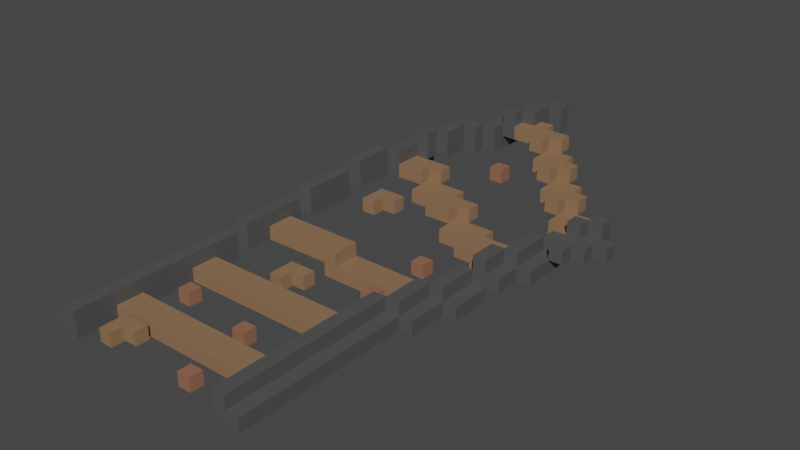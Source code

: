 # Source: CurveRail0000.blend  (saved by Blender 2.91.10; exported with 4.5.12 LTS)
import bpy
from mathutils import Matrix  # noqa: F401  (used for matrix-valued properties, if any)

bpy.ops.wm.read_factory_settings(use_empty=True)
scene = bpy.context.scene
scene.name = 'Scene'

# ---- collections
col_collection = bpy.data.collections.new('Collection'); scene.collection.children.link(col_collection)

# ---- materials (node trees are filled in below, after node groups)
mat_railmetal = bpy.data.materials.new('RailMetal')
mat_railmetal.use_transparent_shadow = False
mat_railwood = bpy.data.materials.new('RailWood')
mat_railwood.alpha_threshold = 0.0
mat_railwood.use_transparent_shadow = False
mat_railwood.line_color = (0.0, 0.0, 0.0, 1.0)
mat_railwooddark = bpy.data.materials.new('RailWoodDark')
mat_railwooddark.use_transparent_shadow = False

# ---- material node trees
mat_railmetal.use_nodes = True; mat_railmetal.node_tree.nodes.clear()
_N = mat_railmetal.node_tree.nodes; _L = mat_railmetal.node_tree.links
n0 = _N.new('ShaderNodeBsdfPrincipled'); n0.name = 'Principled BSDF'; n0.location = (10, 300)
n0.distribution = 'GGX'
n0.subsurface_method = 'BURLEY'
n0.inputs[0].default_value = (0.08353, 0.08353, 0.08353, 1.0)
n0.inputs[3].default_value = 1.45
n0.inputs[27].default_value = (0.0, 0.0, 0.0, 1.0)
n0.inputs[28].default_value = 1.0
n1 = _N.new('ShaderNodeOutputMaterial'); n1.name = 'Material Output'; n1.location = (300, 300)
_L.new(n0.outputs[0], n1.inputs[0])
n1.is_active_output = True
mat_railwood.use_nodes = True; mat_railwood.node_tree.nodes.clear()
_N = mat_railwood.node_tree.nodes; _L = mat_railwood.node_tree.links
n0 = _N.new('ShaderNodeOutputMaterial'); n0.name = 'Material Output'; n0.location = (300, 300)
n1 = _N.new('ShaderNodeBsdfPrincipled'); n1.name = 'Principled BSDF'; n1.location = (10, 300)
n1.distribution = 'GGX'
n1.subsurface_method = 'BURLEY'
n1.inputs[0].default_value = (0.2957, 0.1336, 0.08264, 1.0)
n1.inputs[2].default_value = 0.4
n1.inputs[3].default_value = 1.45
n1.inputs[27].default_value = (0.0, 0.0, 0.0, 1.0)
n1.inputs[28].default_value = 1.0
_L.new(n1.outputs[0], n0.inputs[0])
n0.is_active_output = True
mat_railwooddark.use_nodes = True; mat_railwooddark.node_tree.nodes.clear()
_N = mat_railwooddark.node_tree.nodes; _L = mat_railwooddark.node_tree.links
n0 = _N.new('ShaderNodeBsdfPrincipled'); n0.name = 'Principled BSDF'; n0.location = (10, 300)
n0.distribution = 'GGX'
n0.subsurface_method = 'BURLEY'
n0.inputs[0].default_value = (0.2738, 0.1581, 0.08504, 1.0)
n0.inputs[3].default_value = 1.45
n0.inputs[27].default_value = (0.0, 0.0, 0.0, 1.0)
n0.inputs[28].default_value = 1.0
n1 = _N.new('ShaderNodeOutputMaterial'); n1.name = 'Material Output'; n1.location = (300, 300)
_L.new(n0.outputs[0], n1.inputs[0])
n1.is_active_output = True

# ---- world
world_world = bpy.data.worlds.new('World'); scene.world = world_world
world_world.use_nodes = True; world_world.node_tree.nodes.clear()
_N = world_world.node_tree.nodes; _L = world_world.node_tree.links
n0 = _N.new('ShaderNodeOutputWorld'); n0.name = 'World Output'; n0.location = (300, 300)
n1 = _N.new('ShaderNodeBackground'); n1.name = 'Background'; n1.location = (10, 300)
n1.inputs[0].default_value = (0.05088, 0.05088, 0.05088, 1.0)
_L.new(n1.outputs[0], n0.inputs[0])
n0.is_active_output = True
world_world.color = (0.05088, 0.05088, 0.05088)
world_world.use_sun_shadow = False
world_world.sun_shadow_jitter_overblur = 0.0

# ---- meshes
me_cube_006 = bpy.data.meshes.new('Cube.006')
me_cube_006.from_pydata([(0.6, 0.0, -0.1), (0.6, 0.0, 0.1), (0.6, 0.7, -0.1), (0.6, 0.7, 0.1), (0.7, 0.0, -0.1), (0.7, 0.0, 0.1), (0.7, 0.7, -0.1), (0.7, 0.7, 0.1), (0.6, 0.0, 0.0), (0.6, 0.7, 0.0), (0.7, 0.7, 0.0), (0.7, 0.0, 0.0), (0.8, 0.0, -0.1), (0.8, 0.7, -0.1), (0.8, 0.7, 0.0), (0.8, 0.0, 0.0), (-0.6, 0.0, -0.1), (-0.6, 0.0, 0.1), (-0.6, 0.7, -0.1), (-0.6, 0.7, 0.1), (-0.7, 0.0, -0.1), (-0.7, 0.0, 0.1), (-0.7, 0.7, -0.1), (-0.7, 0.7, 0.1), (-0.6, 0.0, 0.0), (-0.6, 0.7, 0.0), (-0.7, 0.7, 0.0), (-0.7, 0.0, 0.0), (-0.8, 0.0, -0.1), (-0.8, 0.7, -0.1), (-0.8, 0.7, 0.0), (-0.8, 0.0, 0.0)], [], [(8, 1, 3, 9), (9, 3, 7, 10), (10, 7, 5, 11), (11, 5, 1, 8), (2, 6, 4, 0), (7, 3, 1, 5), (4, 11, 8, 0), (6, 10, 14, 13), (2, 9, 10, 6), (0, 8, 9, 2), (13, 14, 15, 12), (10, 11, 15, 14), (11, 4, 12, 15), (4, 6, 13, 12), (24, 25, 19, 17), (25, 26, 23, 19), (26, 27, 21, 23), (27, 24, 17, 21), (18, 16, 20, 22), (23, 21, 17, 19), (20, 16, 24, 27), (22, 29, 30, 26), (18, 22, 26, 25), (16, 18, 25, 24), (29, 28, 31, 30), (26, 30, 31, 27), (27, 31, 28, 20), (20, 28, 29, 22)])
_uv = me_cube_006.uv_layers.new(name='UVMap')
_uv.uv.foreach_set('vector', [0.5, 0.0, 0.625, 0.0, 0.625, 0.25, 0.5, 0.25, 0.5, 0.25, 0.625, 0.25, 0.625, 0.5, 0.5, 0.5, 0.5, 0.5, 0.625, 0.5, 0.625, 0.75, 0.5, 0.75, 0.5, 0.75, 0.625, 0.75, 0.625, 1.0, 0.5, 1.0, 0.125, 0.5, 0.375, 0.5, 0.375, 0.75, 0.125, 0.75, 0.625, 0.5, 0.875, 0.5, 0.875, 0.75, 0.625, 0.75, 0.375, 0.75, 0.5, 0.75, 0.5, 1.0, 0.375, 1.0, 0.375, 0.5, 0.5, 0.5, 0.5, 0.5, 0.375, 0.5, 0.375, 0.25, 0.5, 0.25, 0.5, 0.5, 0.375, 0.5, 0.375, 0.0, 0.5, 0.0, 0.5, 0.25, 0.375, 0.25, 0.375, 0.5, 0.5, 0.5, 0.5, 0.75, 0.375, 0.75, 0.5, 0.5, 0.5, 0.75, 0.5, 0.75, 0.5, 0.5, 0.5, 0.75, 0.375, 0.75, 0.375, 0.75, 0.5, 0.75, 0.375, 0.75, 0.375, 0.5, 0.375, 0.5, 0.375, 0.75, 0.5, 0.0, 0.5, 0.25, 0.625, 0.25, 0.625, 0.0, 0.5, 0.25, 0.5, 0.5, 0.625, 0.5, 0.625, 0.25, 0.5, 0.5, 0.5, 0.75, 0.625, 0.75, 0.625, 0.5, 0.5, 0.75, 0.5, 1.0, 0.625, 1.0, 0.625, 0.75, 0.125, 0.5, 0.125, 0.75, 0.375, 0.75, 0.375, 0.5, 0.625, 0.5, 0.625, 0.75, 0.875, 0.75, 0.875, 0.5, 0.375, 0.75, 0.375, 1.0, 0.5, 1.0, 0.5, 0.75, 0.375, 0.5, 0.375, 0.5, 0.5, 0.5, 0.5, 0.5, 0.375, 0.25, 0.375, 0.5, 0.5, 0.5, 0.5, 0.25, 0.375, 0.0, 0.375, 0.25, 0.5, 0.25, 0.5, 0.0, 0.375, 0.5, 0.375, 0.75, 0.5, 0.75, 0.5, 0.5, 0.5, 0.5, 0.5, 0.5, 0.5, 0.75, 0.5, 0.75, 0.5, 0.75, 0.5, 0.75, 0.375, 0.75, 0.375, 0.75, 0.375, 0.75, 0.375, 0.75, 0.375, 0.5, 0.375, 0.5])
me_cube_006.materials.append(mat_railmetal)
me_cube_006.use_remesh_fix_poles = True
me_cube_006.use_remesh_preserve_attributes = False
me_cube_006.use_mirror_vertex_groups = False
me_cube_006.update()
me_cube_007 = bpy.data.meshes.new('Cube.007')
me_cube_007.from_pydata([(-0.6, 0.3, -0.1), (-0.6, 0.3, 2.235e-08), (-0.6, 0.5, -0.1), (-0.6, 0.5, 2.235e-08), (0.6, 0.3, -0.1), (0.6, 0.3, 2.235e-08), (0.6, 0.5, -0.1), (0.6, 0.5, 2.235e-08), (-0.275, 0.275, -0.1), (-0.275, 0.275, 2.235e-08), (-0.275, 0.175, -0.1), (-0.275, 0.175, 2.235e-08), (-0.475, 0.275, -0.1), (-0.475, 0.275, 2.235e-08), (-0.475, 0.175, -0.1), (-0.475, 0.175, 2.235e-08), (-0.375, 0.175, -0.1), (-0.375, 0.175, 2.235e-08), (-0.375, 0.275, -0.1), (-0.375, 0.275, 2.235e-08), (-0.475, 0.075, -0.1), (-0.475, 0.075, 2.235e-08), (-0.375, 0.075, -0.1), (-0.375, 0.075, 2.235e-08), (0.325, 0.175, -0.1), (0.325, 0.175, 2.235e-08), (0.325, 0.075, -0.1), (0.325, 0.075, 2.235e-08), (0.225, 0.075, -0.1), (0.225, 0.075, 2.235e-08), (0.225, 0.175, -0.1), (0.225, 0.175, 2.235e-08), (-0.6, 0.9, -0.1), (-0.6, 0.9, 2.235e-08), (-0.6, 1.1, -0.1), (-0.6, 1.1, 2.235e-08), (0.6, 0.9, -0.1), (0.6, 0.9, 2.235e-08), (0.6, 1.1, -0.1), (0.6, 1.1, 2.235e-08), (0.1, 1.5, -0.1), (0.1, 1.5, 2.235e-08), (0.1, 1.7, -0.1), (0.1, 1.7, 2.235e-08), (0.7, 1.5, -0.1), (0.7, 1.5, 2.235e-08), (0.7, 1.7, -0.1), (0.7, 1.7, 2.235e-08), (0.1, 1.6, -0.1), (0.1, 1.6, 2.235e-08), (0.7, 1.6, -0.1), (0.7, 1.6, 2.235e-08), (0.8, 1.7, -0.1), (0.8, 1.7, 2.235e-08), (0.8, 1.6, -0.1), (0.8, 1.6, 2.235e-08), (0.0, 1.5, -0.1), (0.0, 1.5, 2.235e-08), (0.0, 1.7, -0.1), (0.0, 1.7, 2.235e-08), (0.0, 1.6, -0.1), (0.0, 1.6, 2.235e-08), (0.1, 1.5, 2.235e-08), (0.1, 1.7, 2.235e-08), (0.1, 1.6, 2.235e-08), (0.0, 1.5, 2.235e-08), (0.0, 1.7, 2.235e-08), (0.0, 1.6, 2.235e-08), (0.1, 1.5, 0.1), (0.1, 1.7, 0.1), (0.1, 1.6, 0.1), (0.0, 1.5, 0.1), (0.0, 1.7, 0.1), (0.0, 1.6, 0.1), (-0.5, 1.5, 2.235e-08), (-0.5, 1.7, 2.235e-08), (-0.5, 1.6, 2.235e-08), (-0.5, 1.5, 0.1), (-0.5, 1.7, 0.1), (-0.5, 1.6, 0.1), (0.1007, 2.699, 0.2), (0.1007, 2.699, 0.3), (0.1007, 2.599, 0.2), (0.1007, 2.599, 0.3), (-0.1993, 2.699, 0.2), (-0.1993, 2.699, 0.3), (-0.1993, 2.599, 0.2), (-0.1993, 2.599, 0.3), (0.0006689, 2.599, 0.2), (0.0006689, 2.599, 0.3), (0.0006689, 2.699, 0.2), (0.0006689, 2.699, 0.3), (-0.1993, 2.499, 0.2), (-0.1993, 2.499, 0.3), (0.0006689, 2.499, 0.2), (0.0006689, 2.499, 0.3), (0.3007, 2.599, 0.1), (0.3007, 2.599, 0.2), (0.3007, 2.499, 0.1), (0.3007, 2.499, 0.2), (0.0006689, 2.599, 0.1), (0.0006689, 2.599, 0.2), (0.0006689, 2.499, 0.1), (0.0006689, 2.499, 0.2), (0.2007, 2.499, 0.1), (0.2007, 2.499, 0.2), (0.2007, 2.599, 0.1), (0.2007, 2.599, 0.2), (0.0006689, 2.399, 0.1), (0.0006689, 2.399, 0.2), (0.2007, 2.399, 0.1), (0.2007, 2.399, 0.2), (0.5007, 2.499, 0.1), (0.5007, 2.499, 0.2), (0.5007, 2.399, 0.1), (0.5007, 2.399, 0.2), (0.2007, 2.499, 0.1), (0.2007, 2.499, 0.2), (0.2007, 2.399, 0.1), (0.2007, 2.399, 0.2), (0.4007, 2.399, 0.1), (0.4007, 2.399, 0.2), (0.4007, 2.499, 0.1), (0.4007, 2.499, 0.2), (0.2007, 2.299, 0.1), (0.2007, 2.299, 0.2), (0.4007, 2.299, 0.1), (0.4007, 2.299, 0.2), (0.7007, 2.399, -1.49e-08), (0.7007, 2.399, 0.1), (0.7007, 2.299, -1.49e-08), (0.7007, 2.299, 0.1), (0.4007, 2.399, -1.49e-08), (0.4007, 2.399, 0.1), (0.4007, 2.299, -1.49e-08), (0.4007, 2.299, 0.1), (0.6007, 2.299, -1.49e-08), (0.6007, 2.299, 0.1), (0.6007, 2.399, -1.49e-08), (0.6007, 2.399, 0.1), (0.4007, 2.199, -1.49e-08), (0.4007, 2.199, 0.1), (0.6007, 2.199, -1.49e-08), (0.6007, 2.199, 0.1), (0.9007, 2.299, -1.49e-08), (0.9007, 2.299, 0.1), (0.9007, 2.199, -1.49e-08), (0.9007, 2.199, 0.1), (0.6007, 2.299, -1.49e-08), (0.6007, 2.299, 0.1), (0.6007, 2.199, -1.49e-08), (0.6007, 2.199, 0.1), (0.8007, 2.199, -1.49e-08), (0.8007, 2.199, 0.1), (0.8007, 2.299, -1.49e-08), (0.8007, 2.299, 0.1), (0.6007, 2.099, -1.49e-08), (0.6007, 2.099, 0.1), (0.8007, 2.099, -1.49e-08), (0.8007, 2.099, 0.1), (1.001, 2.199, -1.49e-08), (1.001, 2.199, 0.1), (1.001, 2.099, -1.49e-08), (1.001, 2.099, 0.1), (0.8007, 2.199, -1.49e-08), (0.8007, 2.199, 0.1), (0.8007, 2.099, -1.49e-08), (0.8007, 2.099, 0.1), (0.9007, 2.099, -1.49e-08), (0.9007, 2.099, 0.1), (0.9007, 2.199, -1.49e-08), (0.9007, 2.199, 0.1), (0.8007, 1.999, -1.49e-08), (0.8007, 1.999, 0.1), (0.9007, 1.999, -1.49e-08), (0.9007, 1.999, 0.1), (1.301, 2.699, 0.1), (1.301, 2.699, 0.2), (1.301, 2.599, 0.1), (1.301, 2.599, 0.2), (1.101, 2.699, 0.1), (1.101, 2.699, 0.2), (1.101, 2.599, 0.1), (1.101, 2.599, 0.2), (1.201, 2.599, 0.1), (1.201, 2.599, 0.2), (1.201, 2.699, 0.1), (1.201, 2.699, 0.2), (1.101, 2.499, 0.1), (1.101, 2.499, 0.2), (1.201, 2.499, 0.1), (1.201, 2.499, 0.2), (1.201, 2.799, 0.1), (1.201, 2.799, 0.2), (1.201, 2.699, 0.1), (1.201, 2.699, 0.2), (1.001, 2.799, 0.1), (1.001, 2.799, 0.2), (1.001, 2.699, 0.1), (1.001, 2.699, 0.2), (1.101, 2.699, 0.1), (1.101, 2.699, 0.2), (1.101, 2.799, 0.1), (1.101, 2.799, 0.2), (1.001, 2.599, 0.1), (1.001, 2.599, 0.2), (1.101, 2.599, 0.1), (1.101, 2.599, 0.2), (1.101, 2.899, 0.2), (1.101, 2.899, 0.3), (1.101, 2.799, 0.2), (1.101, 2.799, 0.3), (0.9007, 2.899, 0.2), (0.9007, 2.899, 0.3), (0.9007, 2.799, 0.2), (0.9007, 2.799, 0.3), (1.001, 2.799, 0.2), (1.001, 2.799, 0.3), (1.001, 2.899, 0.2), (1.001, 2.899, 0.3), (0.9007, 2.699, 0.2), (0.9007, 2.699, 0.3), (1.001, 2.699, 0.2), (1.001, 2.699, 0.3), (1.001, 2.999, 0.2), (1.001, 2.999, 0.3), (1.001, 2.899, 0.2), (1.001, 2.899, 0.3), (0.8007, 2.999, 0.2), (0.8007, 2.999, 0.3), (0.8007, 2.899, 0.2), (0.8007, 2.899, 0.3), (0.9007, 2.899, 0.2), (0.9007, 2.899, 0.3), (0.9007, 2.999, 0.2), (0.9007, 2.999, 0.3), (0.8007, 2.799, 0.2), (0.8007, 2.799, 0.3), (0.9007, 2.799, 0.2), (0.9007, 2.799, 0.3), (0.9007, 3.099, 0.3), (0.9007, 3.099, 0.4), (0.9007, 2.999, 0.3), (0.9007, 2.999, 0.4), (0.7007, 3.099, 0.3), (0.7007, 3.099, 0.4), (0.7007, 2.999, 0.3), (0.7007, 2.999, 0.4), (0.8007, 2.999, 0.3), (0.8007, 2.999, 0.4), (0.8007, 3.099, 0.3), (0.8007, 3.099, 0.4), (0.7007, 2.899, 0.3), (0.7007, 2.899, 0.4), (0.8007, 2.899, 0.3), (0.8007, 2.899, 0.4), (0.8, 3.199, 0.3), (0.8, 3.199, 0.4), (0.8, 3.099, 0.3), (0.8, 3.099, 0.4), (0.6, 3.199, 0.3), (0.6, 3.199, 0.4), (0.6, 3.099, 0.3), (0.6, 3.099, 0.4), (0.7, 3.099, 0.3), (0.7, 3.099, 0.4), (0.7, 3.199, 0.3), (0.7, 3.199, 0.4), (0.6, 2.999, 0.3), (0.6, 2.999, 0.4), (0.7, 2.999, 0.3), (0.7, 2.999, 0.4), (0.7, 3.299, 0.4), (0.7, 3.299, 0.5), (0.7, 3.199, 0.4), (0.7, 3.199, 0.5), (0.5, 3.299, 0.4), (0.5, 3.299, 0.5), (0.5, 3.199, 0.4), (0.5, 3.199, 0.5), (0.6, 3.199, 0.4), (0.6, 3.199, 0.5), (0.6, 3.299, 0.4), (0.6, 3.299, 0.5), (0.5, 3.099, 0.4), (0.5, 3.099, 0.5), (0.6, 3.099, 0.4), (0.6, 3.099, 0.5), (0.2998, 3.2, 0.4), (0.2998, 3.2, 0.5), (0.2998, 3.3, 0.4), (0.2998, 3.3, 0.5), (0.4998, 3.2, 0.4), (0.4998, 3.2, 0.5), (0.4998, 3.3, 0.4), (0.4998, 3.3, 0.5), (0.3998, 3.3, 0.4), (0.3998, 3.3, 0.5), (0.3998, 3.2, 0.4), (0.3998, 3.2, 0.5), (0.4998, 3.4, 0.4), (0.4998, 3.4, 0.5), (0.3998, 3.4, 0.4), (0.3998, 3.4, 0.5), (-0.375, 0.775, -0.1), (-0.375, 0.775, 2.235e-08), (-0.375, 0.675, -0.1), (-0.375, 0.675, 2.235e-08), (-0.475, 0.675, -0.1), (-0.475, 0.675, 2.235e-08), (-0.475, 0.775, -0.1), (-0.475, 0.775, 2.235e-08), (0.225, 0.675, -0.1), (0.225, 0.675, 2.235e-08), (0.225, 0.575, -0.1), (0.225, 0.575, 2.235e-08), (0.125, 0.575, -0.1), (0.125, 0.575, 2.235e-08), (0.125, 0.675, -0.1), (0.125, 0.675, 2.235e-08), (0.525, 1.475, -0.1), (0.525, 1.475, 2.235e-08), (0.525, 1.375, -0.1), (0.525, 1.375, 2.235e-08), (0.425, 1.375, -0.1), (0.425, 1.375, 2.235e-08), (0.425, 1.475, -0.1), (0.425, 1.475, 2.235e-08), (0.425, 2.975, 0.2), (0.425, 2.975, 0.3), (0.425, 2.875, 0.2), (0.425, 2.875, 0.3), (0.325, 2.875, 0.2), (0.325, 2.875, 0.3), (0.325, 2.975, 0.2), (0.325, 2.975, 0.3), (0.02915, 1.375, -0.1), (0.02915, 1.375, 2.235e-08), (0.02915, 1.275, -0.1), (0.02915, 1.275, 2.235e-08), (-0.1708, 1.375, -0.1), (-0.1708, 1.375, 2.235e-08), (-0.1708, 1.275, -0.1), (-0.1708, 1.275, 2.235e-08), (-0.07085, 1.275, -0.1), (-0.07085, 1.275, 2.235e-08), (-0.07085, 1.375, -0.1), (-0.07085, 1.375, 2.235e-08), (-0.1708, 1.175, -0.1), (-0.1708, 1.175, 2.235e-08), (-0.07085, 1.175, -0.1), (-0.07085, 1.175, 2.235e-08), (0.02915, 2.275, 0.1), (0.02915, 2.275, 0.2), (0.02915, 2.175, 0.1), (0.02915, 2.175, 0.2), (-0.1708, 2.275, 0.1), (-0.1708, 2.275, 0.2), (-0.1708, 2.175, 0.1), (-0.1708, 2.175, 0.2), (-0.07085, 2.175, 0.1), (-0.07085, 2.175, 0.2), (-0.07085, 2.275, 0.1), (-0.07085, 2.275, 0.2), (-0.1708, 2.075, 0.1), (-0.1708, 2.075, 0.2), (-0.07085, 2.075, 0.1), (-0.07085, 2.075, 0.2), (0.525, 1.975, -0.1), (0.525, 1.975, 2.235e-08), (0.525, 1.875, -0.1), (0.525, 1.875, 2.235e-08), (0.425, 1.875, -0.1), (0.425, 1.875, 2.235e-08), (0.425, 1.975, -0.1), (0.425, 1.975, 2.235e-08)], [], [(0, 1, 3, 2), (2, 3, 7, 6), (6, 7, 5, 4), (4, 5, 1, 0), (2, 6, 4, 0), (7, 3, 1, 5), (8, 9, 11, 10), (17, 15, 21, 23), (14, 15, 13, 12), (18, 19, 9, 8), (16, 14, 12, 18), (17, 11, 9, 19), (15, 17, 19, 13), (10, 16, 18, 8), (12, 13, 19, 18), (10, 11, 17, 16), (22, 23, 21, 20), (14, 16, 22, 20), (16, 17, 23, 22), (15, 14, 20, 21), (24, 25, 27, 26), (30, 31, 25, 24), (29, 27, 25, 31), (26, 28, 30, 24), (26, 27, 29, 28), (31, 30, 28, 29), (32, 33, 35, 34), (34, 35, 39, 38), (38, 39, 37, 36), (36, 37, 33, 32), (34, 38, 36, 32), (39, 35, 33, 37), (43, 42, 58, 59), (42, 43, 47, 46), (50, 51, 45, 44), (44, 45, 41, 40), (48, 50, 44, 40), (51, 49, 41, 45), (47, 43, 49, 51), (42, 46, 50, 48), (50, 46, 52, 54), (48, 40, 56, 60), (52, 53, 55, 54), (51, 50, 54, 55), (46, 47, 53, 52), (47, 51, 55, 53), (60, 61, 59, 58), (56, 57, 61, 60), (42, 48, 60, 58), (40, 41, 57, 56), (57, 41, 62, 65), (61, 57, 65, 67), (66, 67, 76, 75), (63, 66, 72, 69), (59, 61, 67, 66), (43, 59, 66, 63), (49, 43, 63, 64), (41, 49, 64, 62), (68, 70, 73, 71), (70, 69, 72, 73), (64, 63, 69, 70), (65, 62, 68, 71), (71, 73, 79, 77), (62, 64, 70, 68), (75, 76, 79, 78), (76, 74, 77, 79), (67, 65, 74, 76), (73, 72, 78, 79), (65, 71, 77, 74), (72, 66, 75, 78), (80, 81, 83, 82), (89, 87, 93, 95), (86, 87, 85, 84), (90, 91, 81, 80), (88, 86, 84, 90), (89, 83, 81, 91), (87, 89, 91, 85), (82, 88, 90, 80), (84, 85, 91, 90), (82, 83, 89, 88), (94, 95, 93, 92), (86, 88, 94, 92), (88, 89, 95, 94), (87, 86, 92, 93), (96, 97, 99, 98), (105, 103, 109, 111), (102, 103, 101, 100), (106, 107, 97, 96), (104, 102, 100, 106), (105, 99, 97, 107), (103, 105, 107, 101), (98, 104, 106, 96), (100, 101, 107, 106), (98, 99, 105, 104), (110, 111, 109, 108), (102, 104, 110, 108), (104, 105, 111, 110), (103, 102, 108, 109), (112, 113, 115, 114), (121, 119, 125, 127), (118, 119, 117, 116), (122, 123, 113, 112), (120, 118, 116, 122), (121, 115, 113, 123), (119, 121, 123, 117), (114, 120, 122, 112), (116, 117, 123, 122), (114, 115, 121, 120), (126, 127, 125, 124), (118, 120, 126, 124), (120, 121, 127, 126), (119, 118, 124, 125), (128, 129, 131, 130), (137, 135, 141, 143), (134, 135, 133, 132), (138, 139, 129, 128), (136, 134, 132, 138), (137, 131, 129, 139), (135, 137, 139, 133), (130, 136, 138, 128), (132, 133, 139, 138), (130, 131, 137, 136), (142, 143, 141, 140), (134, 136, 142, 140), (136, 137, 143, 142), (135, 134, 140, 141), (144, 145, 147, 146), (153, 151, 157, 159), (150, 151, 149, 148), (154, 155, 145, 144), (152, 150, 148, 154), (153, 147, 145, 155), (151, 153, 155, 149), (146, 152, 154, 144), (148, 149, 155, 154), (146, 147, 153, 152), (158, 159, 157, 156), (150, 152, 158, 156), (152, 153, 159, 158), (151, 150, 156, 157), (160, 161, 163, 162), (169, 167, 173, 175), (166, 167, 165, 164), (170, 171, 161, 160), (168, 166, 164, 170), (169, 163, 161, 171), (167, 169, 171, 165), (162, 168, 170, 160), (164, 165, 171, 170), (162, 163, 169, 168), (174, 175, 173, 172), (166, 168, 174, 172), (168, 169, 175, 174), (167, 166, 172, 173), (176, 177, 179, 178), (185, 183, 189, 191), (182, 183, 181, 180), (186, 187, 177, 176), (184, 182, 180, 186), (185, 179, 177, 187), (183, 185, 187, 181), (178, 184, 186, 176), (180, 181, 187, 186), (178, 179, 185, 184), (190, 191, 189, 188), (182, 184, 190, 188), (184, 185, 191, 190), (183, 182, 188, 189), (192, 193, 195, 194), (201, 199, 205, 207), (198, 199, 197, 196), (202, 203, 193, 192), (200, 198, 196, 202), (201, 195, 193, 203), (199, 201, 203, 197), (194, 200, 202, 192), (196, 197, 203, 202), (194, 195, 201, 200), (206, 207, 205, 204), (198, 200, 206, 204), (200, 201, 207, 206), (199, 198, 204, 205), (208, 209, 211, 210), (217, 215, 221, 223), (214, 215, 213, 212), (218, 219, 209, 208), (216, 214, 212, 218), (217, 211, 209, 219), (215, 217, 219, 213), (210, 216, 218, 208), (212, 213, 219, 218), (210, 211, 217, 216), (222, 223, 221, 220), (214, 216, 222, 220), (216, 217, 223, 222), (215, 214, 220, 221), (224, 225, 227, 226), (233, 231, 237, 239), (230, 231, 229, 228), (234, 235, 225, 224), (232, 230, 228, 234), (233, 227, 225, 235), (231, 233, 235, 229), (226, 232, 234, 224), (228, 229, 235, 234), (226, 227, 233, 232), (238, 239, 237, 236), (230, 232, 238, 236), (232, 233, 239, 238), (231, 230, 236, 237), (240, 241, 243, 242), (249, 247, 253, 255), (246, 247, 245, 244), (250, 251, 241, 240), (248, 246, 244, 250), (249, 243, 241, 251), (247, 249, 251, 245), (242, 248, 250, 240), (244, 245, 251, 250), (242, 243, 249, 248), (254, 255, 253, 252), (246, 248, 254, 252), (248, 249, 255, 254), (247, 246, 252, 253), (256, 257, 259, 258), (265, 263, 269, 271), (262, 263, 261, 260), (266, 267, 257, 256), (264, 262, 260, 266), (265, 259, 257, 267), (263, 265, 267, 261), (258, 264, 266, 256), (260, 261, 267, 266), (258, 259, 265, 264), (270, 271, 269, 268), (262, 264, 270, 268), (264, 265, 271, 270), (263, 262, 268, 269), (272, 273, 275, 274), (281, 279, 285, 287), (278, 279, 277, 276), (282, 283, 273, 272), (280, 278, 276, 282), (281, 275, 273, 283), (279, 281, 283, 277), (274, 280, 282, 272), (276, 277, 283, 282), (274, 275, 281, 280), (286, 287, 285, 284), (278, 280, 286, 284), (280, 281, 287, 286), (279, 278, 284, 285), (288, 289, 291, 290), (297, 295, 301, 303), (294, 295, 293, 292), (298, 299, 289, 288), (296, 294, 292, 298), (297, 291, 289, 299), (295, 297, 299, 293), (290, 296, 298, 288), (292, 293, 299, 298), (290, 291, 297, 296), (302, 303, 301, 300), (294, 296, 302, 300), (296, 297, 303, 302), (295, 294, 300, 301), (304, 305, 307, 306), (310, 311, 305, 304), (309, 307, 305, 311), (306, 308, 310, 304), (306, 307, 309, 308), (311, 310, 308, 309), (312, 313, 315, 314), (318, 319, 313, 312), (317, 315, 313, 319), (314, 316, 318, 312), (314, 315, 317, 316), (319, 318, 316, 317), (320, 321, 323, 322), (326, 327, 321, 320), (325, 323, 321, 327), (322, 324, 326, 320), (322, 323, 325, 324), (327, 326, 324, 325), (328, 329, 331, 330), (334, 335, 329, 328), (333, 331, 329, 335), (330, 332, 334, 328), (330, 331, 333, 332), (335, 334, 332, 333), (336, 337, 339, 338), (345, 343, 349, 351), (342, 343, 341, 340), (346, 347, 337, 336), (344, 342, 340, 346), (345, 339, 337, 347), (343, 345, 347, 341), (338, 344, 346, 336), (340, 341, 347, 346), (338, 339, 345, 344), (350, 351, 349, 348), (342, 344, 350, 348), (344, 345, 351, 350), (343, 342, 348, 349), (352, 353, 355, 354), (361, 359, 365, 367), (358, 359, 357, 356), (362, 363, 353, 352), (360, 358, 356, 362), (361, 355, 353, 363), (359, 361, 363, 357), (354, 360, 362, 352), (356, 357, 363, 362), (354, 355, 361, 360), (366, 367, 365, 364), (358, 360, 366, 364), (360, 361, 367, 366), (359, 358, 364, 365), (368, 369, 371, 370), (374, 375, 369, 368), (373, 371, 369, 375), (370, 372, 374, 368), (370, 371, 373, 372), (375, 374, 372, 373)])
me_cube_007.polygons.foreach_set('material_index', [1, 1, 1, 1, 1, 1, 1, 1, 1, 1, 1, 1, 1, 1, 1, 1, 1, 1, 1, 1, 0, 0, 0, 0, 0, 0, 1, 1, 1, 1, 1, 1, 1, 1, 1, 1, 1, 1, 1, 1, 1, 1, 1, 1, 1, 1, 1, 1, 1, 1, 1, 1, 1, 1, 1, 1, 1, 1, 1, 1, 1, 1, 1, 1, 1, 1, 1, 1, 1, 1, 1, 1, 1, 1, 1, 1, 1, 1, 1, 1, 1, 1, 1, 1, 1, 1, 1, 1, 1, 1, 1, 1, 1, 1, 1, 1, 1, 1, 1, 1, 1, 1, 1, 1, 1, 1, 1, 1, 1, 1, 1, 1, 1, 1, 1, 1, 1, 1, 1, 1, 1, 1, 1, 1, 1, 1, 1, 1, 1, 1, 1, 1, 1, 1, 1, 1, 1, 1, 1, 1, 1, 1, 1, 1, 1, 1, 1, 1, 1, 1, 1, 1, 1, 1, 1, 1, 1, 1, 1, 1, 1, 1, 1, 1, 1, 1, 1, 1, 1, 1, 1, 1, 1, 1, 1, 1, 1, 1, 1, 1, 1, 1, 1, 1, 1, 1, 1, 1, 1, 1, 1, 1, 1, 1, 1, 1, 1, 1, 1, 1, 1, 1, 1, 1, 1, 1, 1, 1, 1, 1, 1, 1, 1, 1, 1, 1, 1, 1, 1, 1, 1, 1, 1, 1, 1, 1, 1, 1, 1, 1, 1, 1, 1, 1, 1, 1, 1, 1, 1, 1, 1, 1, 1, 1, 1, 1, 1, 1, 1, 1, 1, 1, 1, 1, 1, 1, 1, 1, 1, 1, 1, 1, 1, 1, 1, 1, 0, 0, 0, 0, 0, 0, 0, 0, 0, 0, 0, 0, 0, 0, 0, 0, 0, 0, 0, 0, 0, 0, 0, 0, 1, 1, 1, 1, 1, 1, 1, 1, 1, 1, 1, 1, 1, 1, 1, 1, 1, 1, 1, 1, 1, 1, 1, 1, 1, 1, 1, 1, 0, 0, 0, 0, 0, 0])
_uv = me_cube_007.uv_layers.new(name='UVMap')
_uv.uv.foreach_set('vector', [0.375, 0.0, 0.625, 0.0, 0.625, 0.25, 0.375, 0.25, 0.375, 0.25, 0.625, 0.25, 0.625, 0.5, 0.375, 0.5, 0.375, 0.5, 0.625, 0.5, 0.625, 0.75, 0.375, 0.75, 0.375, 0.75, 0.625, 0.75, 0.625, 1.0, 0.375, 1.0, 0.125, 0.5, 0.375, 0.5, 0.375, 0.75, 0.125, 0.75, 0.625, 0.5, 0.875, 0.5, 0.875, 0.75, 0.625, 0.75, 0.375, 0.0, 0.625, 0.0, 0.625, 0.25, 0.375, 0.25, 0.75, 0.5, 0.625, 0.5, 0.625, 0.5, 0.75, 0.5, 0.375, 0.5, 0.625, 0.5, 0.625, 0.75, 0.375, 0.75, 0.375, 0.875, 0.625, 0.875, 0.625, 1.0, 0.375, 1.0, 0.25, 0.5, 0.375, 0.5, 0.375, 0.75, 0.25, 0.75, 0.75, 0.5, 0.875, 0.5, 0.875, 0.75, 0.75, 0.75, 0.625, 0.5, 0.75, 0.5, 0.75, 0.75, 0.625, 0.75, 0.125, 0.5, 0.25, 0.5, 0.25, 0.75, 0.125, 0.75, 0.375, 0.75, 0.625, 0.75, 0.625, 0.875, 0.375, 0.875, 0.375, 0.25, 0.625, 0.25, 0.625, 0.375, 0.375, 0.375, 0.375, 0.375, 0.625, 0.375, 0.625, 0.5, 0.375, 0.5, 0.375, 0.5, 0.25, 0.5, 0.25, 0.5, 0.375, 0.5, 0.375, 0.375, 0.625, 0.375, 0.625, 0.375, 0.375, 0.375, 0.625, 0.5, 0.375, 0.5, 0.375, 0.5, 0.625, 0.5, 0.375, 0.0, 0.625, 0.0, 0.625, 0.25, 0.375, 0.25, 0.375, 0.875, 0.625, 0.875, 0.625, 1.0, 0.375, 1.0, 0.75, 0.5, 0.875, 0.5, 0.875, 0.75, 0.75, 0.75, 0.125, 0.5, 0.25, 0.5, 0.25, 0.75, 0.125, 0.75, 0.375, 0.25, 0.625, 0.25, 0.625, 0.375, 0.375, 0.375, 0.625, 0.875, 0.375, 0.875, 0.25, 0.5, 0.625, 0.375, 0.375, 0.0, 0.625, 0.0, 0.625, 0.25, 0.375, 0.25, 0.375, 0.25, 0.625, 0.25, 0.625, 0.5, 0.375, 0.5, 0.375, 0.5, 0.625, 0.5, 0.625, 0.75, 0.375, 0.75, 0.375, 0.75, 0.625, 0.75, 0.625, 1.0, 0.375, 1.0, 0.125, 0.5, 0.375, 0.5, 0.375, 0.75, 0.125, 0.75, 0.625, 0.5, 0.875, 0.5, 0.875, 0.75, 0.625, 0.75, 0.625, 0.25, 0.375, 0.25, 0.375, 0.25, 0.625, 0.25, 0.375, 0.25, 0.625, 0.25, 0.625, 0.5, 0.375, 0.5, 0.375, 0.625, 0.625, 0.625, 0.625, 0.75, 0.375, 0.75, 0.375, 0.75, 0.625, 0.75, 0.625, 1.0, 0.375, 1.0, 0.125, 0.625, 0.375, 0.625, 0.375, 0.75, 0.125, 0.75, 0.625, 0.625, 0.875, 0.625, 0.875, 0.75, 0.625, 0.75, 0.625, 0.5, 0.875, 0.5, 0.875, 0.625, 0.625, 0.625, 0.125, 0.5, 0.375, 0.5, 0.375, 0.625, 0.125, 0.625, 0.375, 0.625, 0.375, 0.5, 0.375, 0.5, 0.375, 0.625, 0.125, 0.625, 0.125, 0.75, 0.125, 0.75, 0.125, 0.625, 0.375, 0.5, 0.625, 0.5, 0.625, 0.625, 0.375, 0.625, 0.625, 0.625, 0.375, 0.625, 0.375, 0.625, 0.625, 0.625, 0.375, 0.5, 0.625, 0.5, 0.625, 0.5, 0.375, 0.5, 0.625, 0.5, 0.625, 0.625, 0.625, 0.625, 0.625, 0.5, 0.375, 0.125, 0.625, 0.125, 0.625, 0.25, 0.375, 0.25, 0.375, 0.0, 0.625, 0.0, 0.625, 0.125, 0.375, 0.125, 0.125, 0.5, 0.125, 0.625, 0.125, 0.625, 0.125, 0.5, 0.375, 1.0, 0.625, 1.0, 0.625, 1.0, 0.375, 1.0, 0.625, 1.0, 0.625, 1.0, 0.625, 1.0, 0.625, 1.0, 0.625, 0.125, 0.625, 0.0, 0.625, 0.0, 0.625, 0.125, 0.625, 0.25, 0.625, 0.125, 0.625, 0.125, 0.625, 0.25, 0.625, 0.25, 0.625, 0.25, 0.625, 0.25, 0.625, 0.25, 0.625, 0.25, 0.625, 0.125, 0.625, 0.125, 0.625, 0.25, 0.625, 0.25, 0.625, 0.25, 0.625, 0.25, 0.625, 0.25, 0.875, 0.625, 0.875, 0.5, 0.875, 0.5, 0.875, 0.625, 0.875, 0.75, 0.875, 0.625, 0.875, 0.625, 0.875, 0.75, 0.875, 0.75, 0.875, 0.625, 0.875, 0.625, 0.875, 0.75, 0.875, 0.625, 0.875, 0.5, 0.875, 0.5, 0.875, 0.625, 0.875, 0.625, 0.875, 0.5, 0.875, 0.5, 0.875, 0.625, 0.625, 1.0, 0.625, 1.0, 0.625, 1.0, 0.625, 1.0, 0.875, 0.75, 0.875, 0.625, 0.875, 0.625, 0.875, 0.75, 0.875, 0.75, 0.875, 0.625, 0.875, 0.625, 0.875, 0.75, 0.625, 0.25, 0.625, 0.125, 0.625, 0.125, 0.625, 0.25, 0.625, 0.125, 0.625, 0.0, 0.625, 0.0, 0.625, 0.125, 0.625, 0.125, 0.625, 0.0, 0.625, 0.0, 0.625, 0.125, 0.875, 0.625, 0.875, 0.5, 0.875, 0.5, 0.875, 0.625, 0.625, 1.0, 0.625, 1.0, 0.625, 1.0, 0.625, 1.0, 0.625, 0.25, 0.625, 0.25, 0.625, 0.25, 0.625, 0.25, 0.375, 0.0, 0.625, 0.0, 0.625, 0.25, 0.375, 0.25, 0.75, 0.5, 0.625, 0.5, 0.625, 0.5, 0.75, 0.5, 0.375, 0.5, 0.625, 0.5, 0.625, 0.75, 0.375, 0.75, 0.375, 0.875, 0.625, 0.875, 0.625, 1.0, 0.375, 1.0, 0.25, 0.5, 0.375, 0.5, 0.375, 0.75, 0.25, 0.75, 0.75, 0.5, 0.875, 0.5, 0.875, 0.75, 0.75, 0.75, 0.625, 0.5, 0.75, 0.5, 0.75, 0.75, 0.625, 0.75, 0.125, 0.5, 0.25, 0.5, 0.25, 0.75, 0.125, 0.75, 0.375, 0.75, 0.625, 0.75, 0.625, 0.875, 0.375, 0.875, 0.375, 0.25, 0.625, 0.25, 0.625, 0.375, 0.375, 0.375, 0.375, 0.375, 0.625, 0.375, 0.625, 0.5, 0.375, 0.5, 0.375, 0.5, 0.25, 0.5, 0.25, 0.5, 0.375, 0.5, 0.375, 0.375, 0.625, 0.375, 0.625, 0.375, 0.375, 0.375, 0.625, 0.5, 0.375, 0.5, 0.375, 0.5, 0.625, 0.5, 0.375, 0.0, 0.625, 0.0, 0.625, 0.25, 0.375, 0.25, 0.75, 0.5, 0.625, 0.5, 0.625, 0.5, 0.75, 0.5, 0.375, 0.5, 0.625, 0.5, 0.625, 0.75, 0.375, 0.75, 0.375, 0.875, 0.625, 0.875, 0.625, 1.0, 0.375, 1.0, 0.25, 0.5, 0.375, 0.5, 0.375, 0.75, 0.25, 0.75, 0.75, 0.5, 0.875, 0.5, 0.875, 0.75, 0.75, 0.75, 0.625, 0.5, 0.75, 0.5, 0.75, 0.75, 0.625, 0.75, 0.125, 0.5, 0.25, 0.5, 0.25, 0.75, 0.125, 0.75, 0.375, 0.75, 0.625, 0.75, 0.625, 0.875, 0.375, 0.875, 0.375, 0.25, 0.625, 0.25, 0.625, 0.375, 0.375, 0.375, 0.375, 0.375, 0.625, 0.375, 0.625, 0.5, 0.375, 0.5, 0.375, 0.5, 0.25, 0.5, 0.25, 0.5, 0.375, 0.5, 0.375, 0.375, 0.625, 0.375, 0.625, 0.375, 0.375, 0.375, 0.625, 0.5, 0.375, 0.5, 0.375, 0.5, 0.625, 0.5, 0.375, 0.0, 0.625, 0.0, 0.625, 0.25, 0.375, 0.25, 0.75, 0.5, 0.625, 0.5, 0.625, 0.5, 0.75, 0.5, 0.375, 0.5, 0.625, 0.5, 0.625, 0.75, 0.375, 0.75, 0.375, 0.875, 0.625, 0.875, 0.625, 1.0, 0.375, 1.0, 0.25, 0.5, 0.375, 0.5, 0.375, 0.75, 0.25, 0.75, 0.75, 0.5, 0.875, 0.5, 0.875, 0.75, 0.75, 0.75, 0.625, 0.5, 0.75, 0.5, 0.75, 0.75, 0.625, 0.75, 0.125, 0.5, 0.25, 0.5, 0.25, 0.75, 0.125, 0.75, 0.375, 0.75, 0.625, 0.75, 0.625, 0.875, 0.375, 0.875, 0.375, 0.25, 0.625, 0.25, 0.625, 0.375, 0.375, 0.375, 0.375, 0.375, 0.625, 0.375, 0.625, 0.5, 0.375, 0.5, 0.375, 0.5, 0.25, 0.5, 0.25, 0.5, 0.375, 0.5, 0.375, 0.375, 0.625, 0.375, 0.625, 0.375, 0.375, 0.375, 0.625, 0.5, 0.375, 0.5, 0.375, 0.5, 0.625, 0.5, 0.375, 0.0, 0.625, 0.0, 0.625, 0.25, 0.375, 0.25, 0.75, 0.5, 0.625, 0.5, 0.625, 0.5, 0.75, 0.5, 0.375, 0.5, 0.625, 0.5, 0.625, 0.75, 0.375, 0.75, 0.375, 0.875, 0.625, 0.875, 0.625, 1.0, 0.375, 1.0, 0.25, 0.5, 0.375, 0.5, 0.375, 0.75, 0.25, 0.75, 0.75, 0.5, 0.875, 0.5, 0.875, 0.75, 0.75, 0.75, 0.625, 0.5, 0.75, 0.5, 0.75, 0.75, 0.625, 0.75, 0.125, 0.5, 0.25, 0.5, 0.25, 0.75, 0.125, 0.75, 0.375, 0.75, 0.625, 0.75, 0.625, 0.875, 0.375, 0.875, 0.375, 0.25, 0.625, 0.25, 0.625, 0.375, 0.375, 0.375, 0.375, 0.375, 0.625, 0.375, 0.625, 0.5, 0.375, 0.5, 0.375, 0.5, 0.25, 0.5, 0.25, 0.5, 0.375, 0.5, 0.375, 0.375, 0.625, 0.375, 0.625, 0.375, 0.375, 0.375, 0.625, 0.5, 0.375, 0.5, 0.375, 0.5, 0.625, 0.5, 0.375, 0.0, 0.625, 0.0, 0.625, 0.25, 0.375, 0.25, 0.75, 0.5, 0.625, 0.5, 0.625, 0.5, 0.75, 0.5, 0.375, 0.5, 0.625, 0.5, 0.625, 0.75, 0.375, 0.75, 0.375, 0.875, 0.625, 0.875, 0.625, 1.0, 0.375, 1.0, 0.25, 0.5, 0.375, 0.5, 0.375, 0.75, 0.25, 0.75, 0.75, 0.5, 0.875, 0.5, 0.875, 0.75, 0.75, 0.75, 0.625, 0.5, 0.75, 0.5, 0.75, 0.75, 0.625, 0.75, 0.125, 0.5, 0.25, 0.5, 0.25, 0.75, 0.125, 0.75, 0.375, 0.75, 0.625, 0.75, 0.625, 0.875, 0.375, 0.875, 0.375, 0.25, 0.625, 0.25, 0.625, 0.375, 0.375, 0.375, 0.375, 0.375, 0.625, 0.375, 0.625, 0.5, 0.375, 0.5, 0.375, 0.5, 0.25, 0.5, 0.25, 0.5, 0.375, 0.5, 0.375, 0.375, 0.625, 0.375, 0.625, 0.375, 0.375, 0.375, 0.625, 0.5, 0.375, 0.5, 0.375, 0.5, 0.625, 0.5, 0.375, 0.0, 0.625, 0.0, 0.625, 0.25, 0.375, 0.25, 0.75, 0.5, 0.625, 0.5, 0.625, 0.5, 0.75, 0.5, 0.375, 0.5, 0.625, 0.5, 0.625, 0.75, 0.375, 0.75, 0.375, 0.875, 0.625, 0.875, 0.625, 1.0, 0.375, 1.0, 0.25, 0.5, 0.375, 0.5, 0.375, 0.75, 0.25, 0.75, 0.75, 0.5, 0.875, 0.5, 0.875, 0.75, 0.75, 0.75, 0.625, 0.5, 0.75, 0.5, 0.75, 0.75, 0.625, 0.75, 0.125, 0.5, 0.25, 0.5, 0.25, 0.75, 0.125, 0.75, 0.375, 0.75, 0.625, 0.75, 0.625, 0.875, 0.375, 0.875, 0.375, 0.25, 0.625, 0.25, 0.625, 0.375, 0.375, 0.375, 0.375, 0.375, 0.625, 0.375, 0.625, 0.5, 0.375, 0.5, 0.375, 0.5, 0.25, 0.5, 0.25, 0.5, 0.375, 0.5, 0.375, 0.375, 0.625, 0.375, 0.625, 0.375, 0.375, 0.375, 0.625, 0.5, 0.375, 0.5, 0.375, 0.5, 0.625, 0.5, 0.375, 0.0, 0.625, 0.0, 0.625, 0.25, 0.375, 0.25, 0.75, 0.5, 0.625, 0.5, 0.625, 0.5, 0.75, 0.5, 0.375, 0.5, 0.625, 0.5, 0.625, 0.75, 0.375, 0.75, 0.375, 0.875, 0.625, 0.875, 0.625, 1.0, 0.375, 1.0, 0.25, 0.5, 0.375, 0.5, 0.375, 0.75, 0.25, 0.75, 0.75, 0.5, 0.875, 0.5, 0.875, 0.75, 0.75, 0.75, 0.625, 0.5, 0.75, 0.5, 0.75, 0.75, 0.625, 0.75, 0.125, 0.5, 0.25, 0.5, 0.25, 0.75, 0.125, 0.75, 0.375, 0.75, 0.625, 0.75, 0.625, 0.875, 0.375, 0.875, 0.375, 0.25, 0.625, 0.25, 0.625, 0.375, 0.375, 0.375, 0.375, 0.375, 0.625, 0.375, 0.625, 0.5, 0.375, 0.5, 0.375, 0.5, 0.25, 0.5, 0.25, 0.5, 0.375, 0.5, 0.375, 0.375, 0.625, 0.375, 0.625, 0.375, 0.375, 0.375, 0.625, 0.5, 0.375, 0.5, 0.375, 0.5, 0.625, 0.5, 0.375, 0.0, 0.625, 0.0, 0.625, 0.25, 0.375, 0.25, 0.75, 0.5, 0.625, 0.5, 0.625, 0.5, 0.75, 0.5, 0.375, 0.5, 0.625, 0.5, 0.625, 0.75, 0.375, 0.75, 0.375, 0.875, 0.625, 0.875, 0.625, 1.0, 0.375, 1.0, 0.25, 0.5, 0.375, 0.5, 0.375, 0.75, 0.25, 0.75, 0.75, 0.5, 0.875, 0.5, 0.875, 0.75, 0.75, 0.75, 0.625, 0.5, 0.75, 0.5, 0.75, 0.75, 0.625, 0.75, 0.125, 0.5, 0.25, 0.5, 0.25, 0.75, 0.125, 0.75, 0.375, 0.75, 0.625, 0.75, 0.625, 0.875, 0.375, 0.875, 0.375, 0.25, 0.625, 0.25, 0.625, 0.375, 0.375, 0.375, 0.375, 0.375, 0.625, 0.375, 0.625, 0.5, 0.375, 0.5, 0.375, 0.5, 0.25, 0.5, 0.25, 0.5, 0.375, 0.5, 0.375, 0.375, 0.625, 0.375, 0.625, 0.375, 0.375, 0.375, 0.625, 0.5, 0.375, 0.5, 0.375, 0.5, 0.625, 0.5, 0.375, 0.0, 0.625, 0.0, 0.625, 0.25, 0.375, 0.25, 0.75, 0.5, 0.625, 0.5, 0.625, 0.5, 0.75, 0.5, 0.375, 0.5, 0.625, 0.5, 0.625, 0.75, 0.375, 0.75, 0.375, 0.875, 0.625, 0.875, 0.625, 1.0, 0.375, 1.0, 0.25, 0.5, 0.375, 0.5, 0.375, 0.75, 0.25, 0.75, 0.75, 0.5, 0.875, 0.5, 0.875, 0.75, 0.75, 0.75, 0.625, 0.5, 0.75, 0.5, 0.75, 0.75, 0.625, 0.75, 0.125, 0.5, 0.25, 0.5, 0.25, 0.75, 0.125, 0.75, 0.375, 0.75, 0.625, 0.75, 0.625, 0.875, 0.375, 0.875, 0.375, 0.25, 0.625, 0.25, 0.625, 0.375, 0.375, 0.375, 0.375, 0.375, 0.625, 0.375, 0.625, 0.5, 0.375, 0.5, 0.375, 0.5, 0.25, 0.5, 0.25, 0.5, 0.375, 0.5, 0.375, 0.375, 0.625, 0.375, 0.625, 0.375, 0.375, 0.375, 0.625, 0.5, 0.375, 0.5, 0.375, 0.5, 0.625, 0.5, 0.375, 0.0, 0.625, 0.0, 0.625, 0.25, 0.375, 0.25, 0.75, 0.5, 0.625, 0.5, 0.625, 0.5, 0.75, 0.5, 0.375, 0.5, 0.625, 0.5, 0.625, 0.75, 0.375, 0.75, 0.375, 0.875, 0.625, 0.875, 0.625, 1.0, 0.375, 1.0, 0.25, 0.5, 0.375, 0.5, 0.375, 0.75, 0.25, 0.75, 0.75, 0.5, 0.875, 0.5, 0.875, 0.75, 0.75, 0.75, 0.625, 0.5, 0.75, 0.5, 0.75, 0.75, 0.625, 0.75, 0.125, 0.5, 0.25, 0.5, 0.25, 0.75, 0.125, 0.75, 0.375, 0.75, 0.625, 0.75, 0.625, 0.875, 0.375, 0.875, 0.375, 0.25, 0.625, 0.25, 0.625, 0.375, 0.375, 0.375, 0.375, 0.375, 0.625, 0.375, 0.625, 0.5, 0.375, 0.5, 0.375, 0.5, 0.25, 0.5, 0.25, 0.5, 0.375, 0.5, 0.375, 0.375, 0.625, 0.375, 0.625, 0.375, 0.375, 0.375, 0.625, 0.5, 0.375, 0.5, 0.375, 0.5, 0.625, 0.5, 0.375, 0.0, 0.625, 0.0, 0.625, 0.25, 0.375, 0.25, 0.75, 0.5, 0.625, 0.5, 0.625, 0.5, 0.75, 0.5, 0.375, 0.5, 0.625, 0.5, 0.625, 0.75, 0.375, 0.75, 0.375, 0.875, 0.625, 0.875, 0.625, 1.0, 0.375, 1.0, 0.25, 0.5, 0.375, 0.5, 0.375, 0.75, 0.25, 0.75, 0.75, 0.5, 0.875, 0.5, 0.875, 0.75, 0.75, 0.75, 0.625, 0.5, 0.75, 0.5, 0.75, 0.75, 0.625, 0.75, 0.125, 0.5, 0.25, 0.5, 0.25, 0.75, 0.125, 0.75, 0.375, 0.75, 0.625, 0.75, 0.625, 0.875, 0.375, 0.875, 0.375, 0.25, 0.625, 0.25, 0.625, 0.375, 0.375, 0.375, 0.375, 0.375, 0.625, 0.375, 0.625, 0.5, 0.375, 0.5, 0.375, 0.5, 0.25, 0.5, 0.25, 0.5, 0.375, 0.5, 0.375, 0.375, 0.625, 0.375, 0.625, 0.375, 0.375, 0.375, 0.625, 0.5, 0.375, 0.5, 0.375, 0.5, 0.625, 0.5, 0.375, 0.0, 0.625, 0.0, 0.625, 0.25, 0.375, 0.25, 0.75, 0.5, 0.625, 0.5, 0.625, 0.5, 0.75, 0.5, 0.375, 0.5, 0.625, 0.5, 0.625, 0.75, 0.375, 0.75, 0.375, 0.875, 0.625, 0.875, 0.625, 1.0, 0.375, 1.0, 0.25, 0.5, 0.375, 0.5, 0.375, 0.75, 0.25, 0.75, 0.75, 0.5, 0.875, 0.5, 0.875, 0.75, 0.75, 0.75, 0.625, 0.5, 0.75, 0.5, 0.75, 0.75, 0.625, 0.75, 0.125, 0.5, 0.25, 0.5, 0.25, 0.75, 0.125, 0.75, 0.375, 0.75, 0.625, 0.75, 0.625, 0.875, 0.375, 0.875, 0.375, 0.25, 0.625, 0.25, 0.625, 0.375, 0.375, 0.375, 0.375, 0.375, 0.625, 0.375, 0.625, 0.5, 0.375, 0.5, 0.375, 0.5, 0.25, 0.5, 0.25, 0.5, 0.375, 0.5, 0.375, 0.375, 0.625, 0.375, 0.625, 0.375, 0.375, 0.375, 0.625, 0.5, 0.375, 0.5, 0.375, 0.5, 0.625, 0.5, 0.375, 0.0, 0.625, 0.0, 0.625, 0.25, 0.375, 0.25, 0.75, 0.5, 0.625, 0.5, 0.625, 0.5, 0.75, 0.5, 0.375, 0.5, 0.625, 0.5, 0.625, 0.75, 0.375, 0.75, 0.375, 0.875, 0.625, 0.875, 0.625, 1.0, 0.375, 1.0, 0.25, 0.5, 0.375, 0.5, 0.375, 0.75, 0.25, 0.75, 0.75, 0.5, 0.875, 0.5, 0.875, 0.75, 0.75, 0.75, 0.625, 0.5, 0.75, 0.5, 0.75, 0.75, 0.625, 0.75, 0.125, 0.5, 0.25, 0.5, 0.25, 0.75, 0.125, 0.75, 0.375, 0.75, 0.625, 0.75, 0.625, 0.875, 0.375, 0.875, 0.375, 0.25, 0.625, 0.25, 0.625, 0.375, 0.375, 0.375, 0.375, 0.375, 0.625, 0.375, 0.625, 0.5, 0.375, 0.5, 0.375, 0.5, 0.25, 0.5, 0.25, 0.5, 0.375, 0.5, 0.375, 0.375, 0.625, 0.375, 0.625, 0.375, 0.375, 0.375, 0.625, 0.5, 0.375, 0.5, 0.375, 0.5, 0.625, 0.5, 0.375, 0.0, 0.625, 0.0, 0.625, 0.25, 0.375, 0.25, 0.75, 0.5, 0.625, 0.5, 0.625, 0.5, 0.75, 0.5, 0.375, 0.5, 0.625, 0.5, 0.625, 0.75, 0.375, 0.75, 0.375, 0.875, 0.625, 0.875, 0.625, 1.0, 0.375, 1.0, 0.25, 0.5, 0.375, 0.5, 0.375, 0.75, 0.25, 0.75, 0.75, 0.5, 0.875, 0.5, 0.875, 0.75, 0.75, 0.75, 0.625, 0.5, 0.75, 0.5, 0.75, 0.75, 0.625, 0.75, 0.125, 0.5, 0.25, 0.5, 0.25, 0.75, 0.125, 0.75, 0.375, 0.75, 0.625, 0.75, 0.625, 0.875, 0.375, 0.875, 0.375, 0.25, 0.625, 0.25, 0.625, 0.375, 0.375, 0.375, 0.375, 0.375, 0.625, 0.375, 0.625, 0.5, 0.375, 0.5, 0.375, 0.5, 0.25, 0.5, 0.25, 0.5, 0.375, 0.5, 0.375, 0.375, 0.625, 0.375, 0.625, 0.375, 0.375, 0.375, 0.625, 0.5, 0.375, 0.5, 0.375, 0.5, 0.625, 0.5, 0.375, 0.0, 0.625, 0.0, 0.625, 0.25, 0.375, 0.25, 0.375, 0.875, 0.625, 0.875, 0.625, 1.0, 0.375, 1.0, 0.75, 0.5, 0.875, 0.5, 0.875, 0.75, 0.75, 0.75, 0.125, 0.5, 0.25, 0.5, 0.25, 0.75, 0.125, 0.75, 0.375, 0.25, 0.625, 0.25, 0.625, 0.375, 0.375, 0.375, 0.625, 0.875, 0.375, 0.875, 0.25, 0.5, 0.625, 0.375, 0.375, 0.0, 0.625, 0.0, 0.625, 0.25, 0.375, 0.25, 0.375, 0.875, 0.625, 0.875, 0.625, 1.0, 0.375, 1.0, 0.75, 0.5, 0.875, 0.5, 0.875, 0.75, 0.75, 0.75, 0.125, 0.5, 0.25, 0.5, 0.25, 0.75, 0.125, 0.75, 0.375, 0.25, 0.625, 0.25, 0.625, 0.375, 0.375, 0.375, 0.625, 0.875, 0.375, 0.875, 0.25, 0.5, 0.625, 0.375, 0.375, 0.0, 0.625, 0.0, 0.625, 0.25, 0.375, 0.25, 0.375, 0.875, 0.625, 0.875, 0.625, 1.0, 0.375, 1.0, 0.75, 0.5, 0.875, 0.5, 0.875, 0.75, 0.75, 0.75, 0.125, 0.5, 0.25, 0.5, 0.25, 0.75, 0.125, 0.75, 0.375, 0.25, 0.625, 0.25, 0.625, 0.375, 0.375, 0.375, 0.625, 0.875, 0.375, 0.875, 0.25, 0.5, 0.625, 0.375, 0.375, 0.0, 0.625, 0.0, 0.625, 0.25, 0.375, 0.25, 0.375, 0.875, 0.625, 0.875, 0.625, 1.0, 0.375, 1.0, 0.75, 0.5, 0.875, 0.5, 0.875, 0.75, 0.75, 0.75, 0.125, 0.5, 0.25, 0.5, 0.25, 0.75, 0.125, 0.75, 0.375, 0.25, 0.625, 0.25, 0.625, 0.375, 0.375, 0.375, 0.625, 0.875, 0.375, 0.875, 0.25, 0.5, 0.625, 0.375, 0.375, 0.0, 0.625, 0.0, 0.625, 0.25, 0.375, 0.25, 0.75, 0.5, 0.625, 0.5, 0.625, 0.5, 0.75, 0.5, 0.375, 0.5, 0.625, 0.5, 0.625, 0.75, 0.375, 0.75, 0.375, 0.875, 0.625, 0.875, 0.625, 1.0, 0.375, 1.0, 0.25, 0.5, 0.375, 0.5, 0.375, 0.75, 0.25, 0.75, 0.75, 0.5, 0.875, 0.5, 0.875, 0.75, 0.75, 0.75, 0.625, 0.5, 0.75, 0.5, 0.75, 0.75, 0.625, 0.75, 0.125, 0.5, 0.25, 0.5, 0.25, 0.75, 0.125, 0.75, 0.375, 0.75, 0.625, 0.75, 0.625, 0.875, 0.375, 0.875, 0.375, 0.25, 0.625, 0.25, 0.625, 0.375, 0.375, 0.375, 0.375, 0.375, 0.625, 0.375, 0.625, 0.5, 0.375, 0.5, 0.375, 0.5, 0.25, 0.5, 0.25, 0.5, 0.375, 0.5, 0.375, 0.375, 0.625, 0.375, 0.625, 0.375, 0.375, 0.375, 0.625, 0.5, 0.375, 0.5, 0.375, 0.5, 0.625, 0.5, 0.375, 0.0, 0.625, 0.0, 0.625, 0.25, 0.375, 0.25, 0.75, 0.5, 0.625, 0.5, 0.625, 0.5, 0.75, 0.5, 0.375, 0.5, 0.625, 0.5, 0.625, 0.75, 0.375, 0.75, 0.375, 0.875, 0.625, 0.875, 0.625, 1.0, 0.375, 1.0, 0.25, 0.5, 0.375, 0.5, 0.375, 0.75, 0.25, 0.75, 0.75, 0.5, 0.875, 0.5, 0.875, 0.75, 0.75, 0.75, 0.625, 0.5, 0.75, 0.5, 0.75, 0.75, 0.625, 0.75, 0.125, 0.5, 0.25, 0.5, 0.25, 0.75, 0.125, 0.75, 0.375, 0.75, 0.625, 0.75, 0.625, 0.875, 0.375, 0.875, 0.375, 0.25, 0.625, 0.25, 0.625, 0.375, 0.375, 0.375, 0.375, 0.375, 0.625, 0.375, 0.625, 0.5, 0.375, 0.5, 0.375, 0.5, 0.25, 0.5, 0.25, 0.5, 0.375, 0.5, 0.375, 0.375, 0.625, 0.375, 0.625, 0.375, 0.375, 0.375, 0.625, 0.5, 0.375, 0.5, 0.375, 0.5, 0.625, 0.5, 0.375, 0.0, 0.625, 0.0, 0.625, 0.25, 0.375, 0.25, 0.375, 0.875, 0.625, 0.875, 0.625, 1.0, 0.375, 1.0, 0.75, 0.5, 0.875, 0.5, 0.875, 0.75, 0.75, 0.75, 0.125, 0.5, 0.25, 0.5, 0.25, 0.75, 0.125, 0.75, 0.375, 0.25, 0.625, 0.25, 0.625, 0.375, 0.375, 0.375, 0.625, 0.875, 0.375, 0.875, 0.25, 0.5, 0.625, 0.375])
me_cube_007.materials.append(mat_railwood)
me_cube_007.materials.append(mat_railwooddark)
me_cube_007.use_remesh_fix_poles = True
me_cube_007.use_remesh_preserve_attributes = False
me_cube_007.use_mirror_vertex_groups = False
me_cube_007.update()
me_cube_009 = bpy.data.meshes.new('Cube.009')
me_cube_009.from_pydata([(-0.8, 0.7, -0.1), (-0.8, 0.7, 2.235e-08), (-0.8, 1.3, -0.1), (-0.8, 1.3, 2.235e-08), (-0.6, 0.7, -0.1), (-0.6, 0.7, 2.235e-08), (-0.6, 1.3, -0.1), (-0.6, 1.3, 2.235e-08), (-0.7, 1.3, -2.235e-08), (-0.7, 1.3, 0.1), (-0.7, 1.8, -2.235e-08), (-0.7, 1.8, 0.1), (-0.5, 1.3, -2.235e-08), (-0.5, 1.3, 0.1), (-0.5, 1.8, -2.235e-08), (-0.5, 1.8, 0.1), (-0.6, 1.8, 0.1), (-0.6, 1.8, 0.2), (-0.6, 2.2, 0.1), (-0.6, 2.2, 0.2), (-0.4, 1.8, 0.1), (-0.4, 1.8, 0.2), (-0.4, 2.2, 0.1), (-0.4, 2.2, 0.2), (-0.5, 2.2, 0.2), (-0.5, 2.2, 0.3), (-0.5, 2.5, 0.2), (-0.5, 2.5, 0.3), (-0.3, 2.2, 0.2), (-0.3, 2.2, 0.3), (-0.3, 2.5, 0.2), (-0.3, 2.5, 0.3), (-0.4, 2.5, 0.2), (-0.4, 2.5, 0.3), (-0.4, 2.8, 0.2), (-0.4, 2.8, 0.3), (-0.2, 2.5, 0.2), (-0.2, 2.5, 0.3), (-0.2, 2.8, 0.2), (-0.2, 2.8, 0.3), (0.0, 3.1, 0.3), (0.0, 3.1, 0.4), (0.0, 3.3, 0.3), (0.0, 3.3, 0.4), (0.2, 3.1, 0.3), (0.2, 3.1, 0.4), (0.2, 3.3, 0.3), (0.2, 3.3, 0.4), (0.1, 3.3, 0.3), (0.1, 3.3, 0.4), (0.1, 3.1, 0.3), (0.1, 3.1, 0.4), (0.0, 3.0, 0.3), (0.0, 3.0, 0.4), (0.1, 3.0, 0.3), (0.1, 3.0, 0.4), (-0.3, 2.8, 0.2), (-0.3, 2.8, 0.3), (-0.3, 2.5, 0.2), (-0.3, 2.5, 0.3), (-0.2, 2.9, 0.2), (-0.2, 2.9, 0.3), (-0.3, 2.9, 0.2), (-0.3, 2.9, 0.3), (1.49e-08, 2.9, 0.4), (1.49e-08, 2.9, 0.3), (1.49e-08, 2.8, 0.4), (1.49e-08, 2.8, 0.3), (-0.2, 2.9, 0.4), (-0.2, 2.9, 0.3), (-0.2, 2.8, 0.4), (-0.2, 2.8, 0.3), (-0.1, 2.9, 0.3), (-0.1, 2.9, 0.4), (-0.1, 2.8, 0.3), (-0.1, 2.8, 0.4), (-0.2, 2.7, 0.3), (-0.2, 2.7, 0.4), (-0.1, 2.7, 0.3), (-0.1, 2.7, 0.4), (0.2, 3.4, 0.3), (0.2, 3.4, 0.4), (0.1, 3.4, 0.3), (0.1, 3.4, 0.4), (-0.2, 2.9, 0.3), (-0.2, 2.9, 0.4), (-0.2, 3.1, 0.3), (-0.2, 3.1, 0.4), (2.235e-08, 2.9, 0.3), (2.235e-08, 2.9, 0.4), (2.235e-08, 3.1, 0.3), (2.235e-08, 3.1, 0.4), (-0.1, 3.1, 0.3), (-0.1, 3.1, 0.4), (-0.1, 2.9, 0.3), (-0.1, 2.9, 0.4), (2.235e-08, 3.2, 0.3), (2.235e-08, 3.2, 0.4), (-0.1, 3.2, 0.3), (-0.1, 3.2, 0.4), (0.6, 0.7, -0.1), (0.6, 0.7, 2.235e-08), (0.6, 1.3, -0.1), (0.6, 1.3, 2.235e-08), (0.8, 0.7, -0.1), (0.8, 0.7, 2.235e-08), (0.8, 1.3, -0.1), (0.8, 1.3, 2.235e-08), (0.7, 1.3, -0.1), (0.7, 1.3, 2.235e-08), (0.7, 1.6, -0.1), (0.7, 1.6, 2.235e-08), (0.9, 1.3, -0.1), (0.9, 1.3, 2.235e-08), (0.9, 1.6, -0.1), (0.9, 1.6, 2.235e-08), (0.8, 1.6, -0.1), (0.8, 1.6, 1.49e-08), (0.8, 1.9, -0.1), (0.8, 1.9, 1.49e-08), (1.0, 1.6, -0.1), (1.0, 1.6, 1.49e-08), (1.0, 1.9, -0.1), (1.0, 1.9, 1.49e-08), (0.9, 1.9, -1.49e-08), (0.9, 1.9, 0.1), (0.9, 2.1, -1.49e-08), (0.9, 2.1, 0.1), (1.1, 1.9, -1.49e-08), (1.1, 1.9, 0.1), (1.1, 2.1, -1.49e-08), (1.1, 2.1, 0.1), (1.0, 2.1, -1.49e-08), (1.0, 2.1, 0.1), (1.0, 2.4, -1.49e-08), (1.0, 2.4, 0.1), (1.2, 2.1, -1.49e-08), (1.2, 2.1, 0.1), (1.2, 2.4, -1.49e-08), (1.2, 2.4, 0.1), (1.2, 2.4, 0.1), (1.2, 2.4, 0.2), (1.2, 2.6, 0.1), (1.2, 2.6, 0.2), (1.4, 2.4, 0.1), (1.4, 2.4, 0.2), (1.4, 2.6, 0.1), (1.4, 2.6, 0.2), (1.3, 2.6, 0.1), (1.3, 2.6, 0.2), (1.3, 2.4, 0.1), (1.3, 2.4, 0.2), (1.2, 2.3, 0.1), (1.2, 2.3, 0.2), (1.3, 2.3, 0.1), (1.3, 2.3, 0.2), (1.1, 2.4, -1.49e-08), (1.1, 2.4, 0.1), (1.1, 2.1, -1.49e-08), (1.1, 2.1, 0.1), (1.2, 2.5, -1.49e-08), (1.2, 2.5, 0.1), (1.1, 2.5, -1.49e-08), (1.1, 2.5, 0.1), (1.4, 2.7, 0.1), (1.4, 2.7, 0.2), (1.3, 2.7, 0.1), (1.3, 2.7, 0.2), (1.2, 2.5, 0.1), (1.2, 2.5, 0.2), (1.4, 2.5, 0.1), (1.4, 2.5, 0.2), (1.3, 2.5, 0.2), (1.3, 2.5, 0.1), (1.5, 2.6, 0.1), (1.5, 2.6, 0.2), (1.5, 2.5, 0.1), (1.5, 2.5, 0.2), (0.2, 3.3, 0.4), (0.2, 3.3, 0.5), (0.2, 3.6, 0.4), (0.2, 3.6, 0.5), (0.4, 3.3, 0.4), (0.4, 3.3, 0.5), (0.4, 3.6, 0.4), (0.4, 3.6, 0.5), (0.3, 3.6, 0.4), (0.3, 3.6, 0.5), (0.3, 3.3, 0.4), (0.3, 3.3, 0.5), (0.2, 3.2, 0.4), (0.2, 3.2, 0.5), (0.3, 3.2, 0.4), (0.3, 3.2, 0.5), (0.4, 3.7, 0.4), (0.4, 3.7, 0.5), (0.3, 3.7, 0.4), (0.3, 3.7, 0.5), (0.2, 3.5, 0.4), (0.2, 3.5, 0.5), (0.4, 3.5, 0.4), (0.4, 3.5, 0.5), (0.3, 3.5, 0.5), (0.3, 3.5, 0.4), (0.5, 3.6, 0.4), (0.5, 3.6, 0.5), (0.5, 3.5, 0.4), (0.5, 3.5, 0.5), (-0.7, 1.3, -0.1), (-0.7, 1.3, 2.235e-08), (-0.7, 0.7, -0.1), (-0.7, 0.7, 2.235e-08), (-0.7, 1.3, 2.235e-08), (-0.6, 1.3, 2.235e-08), (-0.6, 0.7, 2.235e-08), (-0.7, 0.7, 2.235e-08), (-0.7, 1.3, 0.1), (-0.6, 1.3, 0.1), (-0.6, 0.7, 0.1), (-0.7, 0.7, 0.1), (-0.6, 1.8, -2.235e-08), (-0.6, 1.8, 0.1), (-0.6, 1.3, -2.235e-08), (-0.6, 1.3, 0.1), (-0.6, 1.8, 0.2), (-0.5, 1.8, 0.2), (-0.5, 1.3, 0.2), (-0.6, 1.3, 0.2), (-0.5, 2.2, 0.1), (-0.5, 2.2, 0.2), (-0.5, 1.8, 0.1), (-0.5, 1.8, 0.2), (-0.5, 2.2, 0.3), (-0.4, 2.2, 0.3), (-0.4, 1.8, 0.3), (-0.5, 1.8, 0.3), (-0.4, 2.5, 0.2), (-0.4, 2.5, 0.3), (-0.4, 2.2, 0.2), (-0.4, 2.2, 0.3), (-0.4, 2.5, 0.4), (-0.3, 2.5, 0.4), (-0.3, 2.2, 0.4), (-0.4, 2.2, 0.4), (-0.3, 2.8, 0.4), (-0.2, 2.8, 0.4), (-0.2, 2.5, 0.4), (0.1, 3.3, 0.5), (0.2, 3.3, 0.5), (0.2, 3.1, 0.5), (0.1, 3.1, 0.5), (0.0, 3.1, 0.5), (0.1, 3.0, 0.5), (0.0, 3.0, 0.5), (-0.3, 2.5, 0.4), (-0.1, 2.8, 0.5), (-0.2, 2.8, 0.5), (1.49e-08, 2.9, 0.5), (1.49e-08, 2.8, 0.5), (-0.1, 2.9, 0.5), (-0.1, 2.7, 0.5), (-0.2, 2.7, 0.5), (-0.1, 3.1, 0.5), (2.235e-08, 3.1, 0.5), (2.235e-08, 2.9, 0.5), (-0.1, 2.9, 0.5), (0.4, 3.5, 0.6), (0.4, 3.3, 0.6), (0.3, 3.3, 0.6), (0.2, 3.3, 0.6), (0.3, 3.5, 0.6), (0.3, 3.2, 0.6), (0.2, 3.2, 0.6), (0.4, 3.6, 0.6), (0.5, 3.6, 0.6), (0.5, 3.5, 0.6), (0.7, 1.3, -0.1), (0.7, 1.3, 2.235e-08), (0.7, 0.7, -0.1), (0.7, 0.7, 2.235e-08), (0.8, 1.6, -0.1), (0.8, 1.6, 2.235e-08), (0.8, 1.3, -0.1), (0.8, 1.3, 2.235e-08), (0.9, 1.9, -0.1), (0.9, 1.9, 1.49e-08), (0.9, 1.6, -0.1), (0.9, 1.6, 1.49e-08), (1.0, 2.1, -1.49e-08), (1.0, 2.1, 0.1), (1.0, 1.9, -1.49e-08), (1.0, 1.9, 0.1), (0.6, 0.7, 0.1), (0.6, 1.3, 0.1), (0.7, 0.7, 0.1), (0.7, 1.3, 0.1), (0.7, 1.6, 0.1), (0.8, 1.3, 0.1), (0.8, 1.6, 0.1), (0.8, 1.9, 0.1), (0.9, 1.6, 0.1), (0.9, 1.9, 0.2), (0.9, 2.1, 0.2), (1.0, 1.9, 0.2), (1.0, 2.1, 0.2), (1.0, 2.4, 0.2), (1.1, 2.4, 0.2), (1.2, 2.4, 0.2), (1.1, 2.1, 0.2), (1.2, 2.5, 0.3), (1.2, 2.6, 0.3), (1.3, 2.6, 0.3), (1.4, 2.6, 0.3), (1.1, 2.5, 0.2), (1.2, 2.5, 0.2), (1.3, 2.7, 0.3), (1.4, 2.7, 0.3), (1.3, 2.5, 0.3), (0.7, 1.3, 0.1), (0.8, 1.6, 0.1), (0.9, 1.9, 0.1), (1.0, 2.1, 0.2)], [], [(0, 1, 3, 2), (208, 209, 7, 6), (6, 7, 5, 4), (210, 211, 1, 0), (208, 6, 4, 210), (209, 3, 1, 211), (8, 9, 11, 10), (220, 221, 15, 14), (14, 15, 13, 12), (222, 223, 9, 8), (220, 14, 12, 222), (221, 11, 9, 223), (16, 17, 19, 18), (228, 229, 23, 22), (22, 23, 21, 20), (230, 231, 17, 16), (228, 22, 20, 230), (229, 19, 17, 231), (24, 25, 27, 26), (236, 237, 31, 30), (30, 31, 29, 28), (238, 239, 25, 24), (236, 30, 28, 238), (237, 27, 25, 239), (32, 33, 35, 34), (38, 56, 62, 60), (38, 39, 37, 36), (58, 59, 33, 32), (56, 38, 36, 58), (57, 35, 33, 59), (40, 41, 43, 42), (46, 48, 82, 80), (46, 47, 45, 44), (40, 50, 54, 52), (48, 46, 44, 50), (49, 43, 41, 51), (207, 205, 274, 275), (42, 48, 50, 40), (44, 45, 51, 50), (42, 43, 49, 48), (54, 55, 53, 52), (41, 40, 52, 53), (45, 47, 248, 249), (50, 51, 55, 54), (64, 73, 259, 257), (34, 56, 58, 32), (36, 37, 59, 58), (34, 35, 57, 56), (62, 63, 61, 60), (57, 39, 61, 63), (56, 57, 63, 62), (39, 38, 60, 61), (72, 65, 67, 74), (72, 73, 64, 65), (71, 70, 68, 69), (71, 74, 78, 76), (73, 68, 70, 75), (65, 64, 66, 67), (53, 55, 252, 253), (69, 72, 74, 71), (67, 66, 75, 74), (69, 68, 73, 72), (78, 79, 77, 76), (70, 71, 76, 77), (89, 91, 263, 264), (74, 75, 79, 78), (82, 83, 81, 80), (48, 49, 83, 82), (47, 46, 80, 81), (49, 47, 81, 83), (84, 85, 87, 86), (90, 92, 98, 96), (90, 91, 89, 88), (94, 95, 85, 84), (92, 90, 88, 94), (93, 87, 85, 95), (183, 201, 266, 267), (86, 92, 94, 84), (88, 89, 95, 94), (86, 87, 93, 92), (98, 99, 97, 96), (93, 91, 97, 99), (92, 93, 99, 98), (91, 90, 96, 97), (100, 101, 103, 102), (276, 277, 107, 106), (106, 107, 105, 104), (278, 279, 101, 100), (276, 106, 104, 278), (157, 135, 305, 306), (108, 109, 111, 110), (280, 281, 115, 114), (114, 115, 113, 112), (282, 283, 109, 108), (280, 114, 112, 282), (143, 169, 309, 310), (116, 117, 119, 118), (284, 285, 123, 122), (122, 123, 121, 120), (286, 287, 117, 116), (284, 122, 120, 286), (139, 161, 314, 307), (124, 125, 127, 126), (288, 289, 131, 130), (130, 131, 129, 128), (290, 291, 125, 124), (288, 130, 128, 290), (117, 287, 300, 298), (132, 133, 135, 134), (138, 156, 162, 160), (138, 139, 137, 136), (158, 159, 133, 132), (156, 138, 136, 158), (291, 289, 321, 303), (168, 169, 143, 142), (146, 148, 166, 164), (170, 171, 145, 144), (140, 150, 154, 152), (173, 170, 144, 150), (172, 169, 141, 151), (171, 172, 151, 145), (168, 173, 150, 140), (144, 145, 151, 150), (142, 143, 149, 148), (154, 155, 153, 152), (141, 140, 152, 153), (151, 141, 153, 155), (150, 151, 155, 154), (139, 157, 159, 137), (134, 156, 158, 132), (136, 137, 159, 158), (134, 135, 157, 156), (162, 163, 161, 160), (277, 103, 293, 318), (156, 157, 163, 162), (139, 138, 160, 161), (166, 167, 165, 164), (148, 149, 167, 166), (147, 146, 164, 165), (125, 291, 303, 301), (142, 148, 173, 168), (147, 149, 172, 171), (149, 143, 310, 311), (148, 146, 170, 173), (170, 146, 174, 176), (140, 141, 169, 168), (174, 175, 177, 176), (147, 171, 177, 175), (171, 170, 176, 177), (146, 147, 175, 174), (198, 199, 181, 180), (184, 186, 196, 194), (200, 201, 183, 182), (178, 188, 192, 190), (203, 200, 182, 188), (202, 199, 179, 189), (39, 57, 244, 245), (198, 203, 188, 178), (182, 183, 189, 188), (180, 181, 187, 186), (192, 193, 191, 190), (179, 178, 190, 191), (73, 75, 255, 259), (188, 189, 193, 192), (196, 197, 195, 194), (186, 187, 197, 196), (185, 184, 194, 195), (187, 185, 195, 197), (180, 186, 203, 198), (185, 187, 202, 201), (187, 181, 199, 202), (186, 184, 200, 203), (191, 193, 271, 272), (178, 179, 199, 198), (204, 205, 207, 206), (200, 184, 204, 206), (201, 200, 206, 207), (184, 185, 205, 204), (5, 7, 213, 214), (2, 208, 210, 0), (4, 5, 211, 210), (2, 3, 209, 208), (212, 215, 219, 216), (209, 211, 215, 212), (211, 5, 214, 215), (7, 209, 212, 213), (217, 216, 219, 218), (214, 213, 217, 218), (215, 214, 218, 219), (213, 212, 216, 217), (15, 221, 224, 225), (10, 220, 222, 8), (12, 13, 223, 222), (10, 11, 221, 220), (225, 224, 227, 226), (13, 15, 225, 226), (223, 13, 226, 227), (221, 223, 227, 224), (229, 231, 235, 232), (18, 228, 230, 16), (20, 21, 231, 230), (18, 19, 229, 228), (233, 232, 235, 234), (23, 229, 232, 233), (231, 21, 234, 235), (21, 23, 233, 234), (31, 237, 240, 241), (26, 236, 238, 24), (28, 29, 239, 238), (26, 27, 237, 236), (241, 240, 243, 242), (239, 29, 242, 243), (29, 31, 241, 242), (237, 239, 243, 240), (248, 247, 250, 249), (250, 251, 253, 252), (245, 244, 254, 246), (257, 259, 255, 258), (255, 256, 261, 260), (263, 262, 265, 264), (266, 270, 268, 267), (268, 269, 272, 271), (273, 266, 275, 274), (37, 39, 245, 246), (189, 179, 269, 268), (201, 207, 275, 266), (185, 201, 266, 273), (51, 41, 251, 250), (179, 191, 272, 269), (77, 79, 260, 261), (205, 185, 273, 274), (193, 189, 268, 271), (41, 53, 253, 251), (55, 51, 250, 252), (189, 183, 267, 268), (95, 89, 264, 265), (202, 189, 268, 270), (201, 202, 270, 266), (51, 45, 249, 250), (93, 95, 265, 262), (49, 51, 250, 247), (70, 77, 261, 256), (75, 70, 256, 255), (79, 75, 255, 260), (59, 37, 246, 254), (91, 93, 262, 263), (47, 49, 247, 248), (57, 59, 254, 244), (75, 66, 258, 255), (66, 64, 257, 258), (107, 277, 279, 105), (102, 276, 278, 100), (104, 105, 279, 278), (102, 103, 277, 276), (115, 281, 283, 113), (110, 280, 282, 108), (112, 113, 283, 282), (110, 111, 281, 280), (123, 285, 287, 121), (118, 284, 286, 116), (120, 121, 287, 286), (118, 119, 285, 284), (131, 289, 291, 129), (126, 288, 290, 124), (128, 129, 291, 290), (126, 127, 289, 288), (318, 293, 292, 294), (319, 296, 295, 297), (320, 299, 298, 300), (321, 302, 301, 303), (306, 305, 304, 308), (306, 307, 314, 313), (311, 312, 316, 315), (311, 310, 309, 317), (172, 149, 311, 317), (163, 157, 306, 313), (109, 283, 297, 295), (135, 133, 304, 305), (285, 119, 299, 320), (165, 167, 315, 316), (279, 277, 318, 294), (101, 279, 294, 292), (127, 125, 301, 302), (149, 147, 312, 311), (159, 157, 306, 308), (119, 117, 298, 299), (169, 172, 317, 309), (157, 139, 307, 306), (287, 285, 320, 300), (111, 109, 295, 296), (281, 111, 296, 319), (103, 101, 292, 293), (161, 163, 313, 314), (167, 149, 311, 315), (147, 165, 316, 312), (289, 127, 302, 321), (283, 281, 319, 297), (133, 159, 308, 304)])
_uv = me_cube_009.uv_layers.new(name='UVMap')
_uv.uv.foreach_set('vector', [0.375, 0.0, 0.625, 0.0, 0.625, 0.25, 0.375, 0.25, 0.375, 0.375, 0.625, 0.375, 0.625, 0.5, 0.375, 0.5, 0.375, 0.5, 0.625, 0.5, 0.625, 0.75, 0.375, 0.75, 0.375, 0.875, 0.625, 0.875, 0.625, 1.0, 0.375, 1.0, 0.25, 0.5, 0.375, 0.5, 0.375, 0.75, 0.25, 0.75, 0.75, 0.5, 0.875, 0.5, 0.875, 0.75, 0.75, 0.75, 0.375, 0.0, 0.625, 0.0, 0.625, 0.25, 0.375, 0.25, 0.375, 0.375, 0.625, 0.375, 0.625, 0.5, 0.375, 0.5, 0.375, 0.5, 0.625, 0.5, 0.625, 0.75, 0.375, 0.75, 0.375, 0.875, 0.625, 0.875, 0.625, 1.0, 0.375, 1.0, 0.25, 0.5, 0.375, 0.5, 0.375, 0.75, 0.25, 0.75, 0.75, 0.5, 0.875, 0.5, 0.875, 0.75, 0.75, 0.75, 0.375, 0.0, 0.625, 0.0, 0.625, 0.25, 0.375, 0.25, 0.375, 0.375, 0.625, 0.375, 0.625, 0.5, 0.375, 0.5, 0.375, 0.5, 0.625, 0.5, 0.625, 0.75, 0.375, 0.75, 0.375, 0.875, 0.625, 0.875, 0.625, 1.0, 0.375, 1.0, 0.25, 0.5, 0.375, 0.5, 0.375, 0.75, 0.25, 0.75, 0.75, 0.5, 0.875, 0.5, 0.875, 0.75, 0.75, 0.75, 0.375, 0.0, 0.625, 0.0, 0.625, 0.25, 0.375, 0.25, 0.375, 0.375, 0.625, 0.375, 0.625, 0.5, 0.375, 0.5, 0.375, 0.5, 0.625, 0.5, 0.625, 0.75, 0.375, 0.75, 0.375, 0.875, 0.625, 0.875, 0.625, 1.0, 0.375, 1.0, 0.25, 0.5, 0.375, 0.5, 0.375, 0.75, 0.25, 0.75, 0.75, 0.5, 0.875, 0.5, 0.875, 0.75, 0.75, 0.75, 0.375, 0.0, 0.625, 0.0, 0.625, 0.25, 0.375, 0.25, 0.375, 0.5, 0.25, 0.5, 0.25, 0.5, 0.375, 0.5, 0.375, 0.5, 0.625, 0.5, 0.625, 0.75, 0.375, 0.75, 0.375, 0.875, 0.625, 0.875, 0.625, 1.0, 0.375, 1.0, 0.25, 0.5, 0.375, 0.5, 0.375, 0.75, 0.25, 0.75, 0.75, 0.5, 0.875, 0.5, 0.875, 0.75, 0.75, 0.75, 0.375, 0.0, 0.625, 0.0, 0.625, 0.25, 0.375, 0.25, 0.375, 0.5, 0.25, 0.5, 0.25, 0.5, 0.375, 0.5, 0.375, 0.5, 0.625, 0.5, 0.625, 0.75, 0.375, 0.75, 0.125, 0.75, 0.25, 0.75, 0.25, 0.75, 0.125, 0.75, 0.25, 0.5, 0.375, 0.5, 0.375, 0.75, 0.25, 0.75, 0.75, 0.5, 0.875, 0.5, 0.875, 0.75, 0.75, 0.75, 0.625, 0.625, 0.625, 0.5, 0.625, 0.5, 0.625, 0.625, 0.125, 0.5, 0.25, 0.5, 0.25, 0.75, 0.125, 0.75, 0.375, 0.75, 0.625, 0.75, 0.625, 0.875, 0.375, 0.875, 0.375, 0.25, 0.625, 0.25, 0.625, 0.375, 0.375, 0.375, 0.375, 0.875, 0.625, 0.875, 0.625, 1.0, 0.375, 1.0, 0.625, 0.0, 0.375, 0.0, 0.375, 0.0, 0.625, 0.0, 0.625, 0.75, 0.625, 0.5, 0.625, 0.5, 0.625, 0.75, 0.375, 0.875, 0.625, 0.875, 0.625, 0.875, 0.375, 0.875, 0.625, 0.5, 0.625, 0.375, 0.625, 0.375, 0.625, 0.5, 0.125, 0.5, 0.25, 0.5, 0.25, 0.75, 0.125, 0.75, 0.375, 0.75, 0.625, 0.75, 0.625, 0.875, 0.375, 0.875, 0.375, 0.25, 0.625, 0.25, 0.625, 0.375, 0.375, 0.375, 0.375, 0.375, 0.625, 0.375, 0.625, 0.5, 0.375, 0.5, 0.75, 0.5, 0.625, 0.5, 0.625, 0.5, 0.75, 0.5, 0.375, 0.375, 0.625, 0.375, 0.625, 0.375, 0.375, 0.375, 0.625, 0.5, 0.375, 0.5, 0.375, 0.5, 0.625, 0.5, 0.25, 0.5, 0.375, 0.5, 0.375, 0.75, 0.25, 0.75, 0.375, 0.375, 0.625, 0.375, 0.625, 0.5, 0.375, 0.5, 0.375, 0.0, 0.625, 0.0, 0.625, 0.25, 0.375, 0.25, 0.125, 0.75, 0.25, 0.75, 0.25, 0.75, 0.125, 0.75, 0.75, 0.5, 0.875, 0.5, 0.875, 0.75, 0.75, 0.75, 0.375, 0.5, 0.625, 0.5, 0.625, 0.75, 0.375, 0.75, 0.625, 1.0, 0.625, 0.875, 0.625, 0.875, 0.625, 1.0, 0.125, 0.5, 0.25, 0.5, 0.25, 0.75, 0.125, 0.75, 0.375, 0.75, 0.625, 0.75, 0.625, 0.875, 0.375, 0.875, 0.375, 0.25, 0.625, 0.25, 0.625, 0.375, 0.375, 0.375, 0.375, 0.875, 0.625, 0.875, 0.625, 1.0, 0.375, 1.0, 0.625, 0.0, 0.375, 0.0, 0.375, 0.0, 0.625, 0.0, 0.625, 0.75, 0.625, 0.5, 0.625, 0.5, 0.625, 0.75, 0.375, 0.875, 0.625, 0.875, 0.625, 0.875, 0.375, 0.875, 0.375, 0.375, 0.625, 0.375, 0.625, 0.5, 0.375, 0.5, 0.375, 0.375, 0.625, 0.375, 0.625, 0.375, 0.375, 0.375, 0.625, 0.5, 0.375, 0.5, 0.375, 0.5, 0.625, 0.5, 0.75, 0.5, 0.625, 0.5, 0.625, 0.5, 0.75, 0.5, 0.375, 0.0, 0.625, 0.0, 0.625, 0.25, 0.375, 0.25, 0.375, 0.5, 0.25, 0.5, 0.25, 0.5, 0.375, 0.5, 0.375, 0.5, 0.625, 0.5, 0.625, 0.75, 0.375, 0.75, 0.375, 0.875, 0.625, 0.875, 0.625, 1.0, 0.375, 1.0, 0.25, 0.5, 0.375, 0.5, 0.375, 0.75, 0.25, 0.75, 0.75, 0.5, 0.875, 0.5, 0.875, 0.75, 0.75, 0.75, 0.625, 0.75, 0.625, 0.625, 0.625, 0.625, 0.625, 0.75, 0.125, 0.5, 0.25, 0.5, 0.25, 0.75, 0.125, 0.75, 0.375, 0.75, 0.625, 0.75, 0.625, 0.875, 0.375, 0.875, 0.375, 0.25, 0.625, 0.25, 0.625, 0.375, 0.375, 0.375, 0.375, 0.375, 0.625, 0.375, 0.625, 0.5, 0.375, 0.5, 0.75, 0.5, 0.625, 0.5, 0.625, 0.5, 0.75, 0.5, 0.375, 0.375, 0.625, 0.375, 0.625, 0.375, 0.375, 0.375, 0.625, 0.5, 0.375, 0.5, 0.375, 0.5, 0.625, 0.5, 0.375, 0.0, 0.625, 0.0, 0.625, 0.25, 0.375, 0.25, 0.375, 0.375, 0.625, 0.375, 0.625, 0.5, 0.375, 0.5, 0.375, 0.5, 0.625, 0.5, 0.625, 0.75, 0.375, 0.75, 0.375, 0.875, 0.625, 0.875, 0.625, 1.0, 0.375, 1.0, 0.25, 0.5, 0.375, 0.5, 0.375, 0.75, 0.25, 0.75, 0.625, 0.375, 0.625, 0.25, 0.625, 0.25, 0.625, 0.375, 0.375, 0.0, 0.625, 0.0, 0.625, 0.25, 0.375, 0.25, 0.375, 0.375, 0.625, 0.375, 0.625, 0.5, 0.375, 0.5, 0.375, 0.5, 0.625, 0.5, 0.625, 0.75, 0.375, 0.75, 0.375, 0.875, 0.625, 0.875, 0.625, 1.0, 0.375, 1.0, 0.25, 0.5, 0.375, 0.5, 0.375, 0.75, 0.25, 0.75, 0.625, 0.25, 0.625, 0.125, 0.625, 0.125, 0.625, 0.25, 0.375, 0.0, 0.625, 0.0, 0.625, 0.25, 0.375, 0.25, 0.375, 0.375, 0.625, 0.375, 0.625, 0.5, 0.375, 0.5, 0.375, 0.5, 0.625, 0.5, 0.625, 0.75, 0.375, 0.75, 0.375, 0.875, 0.625, 0.875, 0.625, 1.0, 0.375, 1.0, 0.25, 0.5, 0.375, 0.5, 0.375, 0.75, 0.25, 0.75, 0.625, 0.5, 0.625, 0.5, 0.625, 0.5, 0.625, 0.5, 0.375, 0.0, 0.625, 0.0, 0.625, 0.25, 0.375, 0.25, 0.375, 0.375, 0.625, 0.375, 0.625, 0.5, 0.375, 0.5, 0.375, 0.5, 0.625, 0.5, 0.625, 0.75, 0.375, 0.75, 0.375, 0.875, 0.625, 0.875, 0.625, 1.0, 0.375, 1.0, 0.25, 0.5, 0.375, 0.5, 0.375, 0.75, 0.25, 0.75, 0.625, 1.0, 0.625, 0.875, 0.625, 0.875, 0.625, 1.0, 0.375, 0.0, 0.625, 0.0, 0.625, 0.25, 0.375, 0.25, 0.375, 0.5, 0.25, 0.5, 0.25, 0.5, 0.375, 0.5, 0.375, 0.5, 0.625, 0.5, 0.625, 0.75, 0.375, 0.75, 0.375, 0.875, 0.625, 0.875, 0.625, 1.0, 0.375, 1.0, 0.25, 0.5, 0.375, 0.5, 0.375, 0.75, 0.25, 0.75, 0.75, 0.75, 0.75, 0.5, 0.75, 0.5, 0.75, 0.75, 0.375, 0.125, 0.625, 0.125, 0.625, 0.25, 0.375, 0.25, 0.375, 0.5, 0.25, 0.5, 0.25, 0.5, 0.375, 0.5, 0.375, 0.625, 0.625, 0.625, 0.625, 0.75, 0.375, 0.75, 0.125, 0.75, 0.25, 0.75, 0.25, 0.75, 0.125, 0.75, 0.25, 0.625, 0.375, 0.625, 0.375, 0.75, 0.25, 0.75, 0.75, 0.625, 0.875, 0.625, 0.875, 0.75, 0.75, 0.75, 0.625, 0.625, 0.75, 0.625, 0.75, 0.75, 0.625, 0.75, 0.125, 0.625, 0.25, 0.625, 0.25, 0.75, 0.125, 0.75, 0.375, 0.75, 0.625, 0.75, 0.625, 0.875, 0.375, 0.875, 0.375, 0.25, 0.625, 0.25, 0.625, 0.375, 0.375, 0.375, 0.375, 0.875, 0.625, 0.875, 0.625, 1.0, 0.375, 1.0, 0.625, 0.0, 0.375, 0.0, 0.375, 0.0, 0.625, 0.0, 0.75, 0.75, 0.875, 0.75, 0.875, 0.75, 0.75, 0.75, 0.375, 0.875, 0.625, 0.875, 0.625, 0.875, 0.375, 0.875, 0.625, 0.5, 0.75, 0.5, 0.75, 0.75, 0.625, 0.75, 0.125, 0.5, 0.25, 0.5, 0.25, 0.75, 0.125, 0.75, 0.375, 0.75, 0.625, 0.75, 0.625, 0.875, 0.375, 0.875, 0.375, 0.25, 0.625, 0.25, 0.625, 0.375, 0.375, 0.375, 0.375, 0.375, 0.625, 0.375, 0.625, 0.5, 0.375, 0.5, 0.625, 0.375, 0.625, 0.25, 0.625, 0.25, 0.625, 0.375, 0.375, 0.375, 0.625, 0.375, 0.625, 0.375, 0.375, 0.375, 0.625, 0.5, 0.375, 0.5, 0.375, 0.5, 0.625, 0.5, 0.375, 0.375, 0.625, 0.375, 0.625, 0.5, 0.375, 0.5, 0.375, 0.375, 0.625, 0.375, 0.625, 0.375, 0.375, 0.375, 0.625, 0.5, 0.375, 0.5, 0.375, 0.5, 0.625, 0.5, 0.625, 1.0, 0.625, 0.875, 0.625, 0.875, 0.625, 1.0, 0.125, 0.5, 0.25, 0.5, 0.25, 0.625, 0.125, 0.625, 0.625, 0.5, 0.75, 0.5, 0.75, 0.625, 0.625, 0.625, 0.625, 0.375, 0.625, 0.25, 0.625, 0.25, 0.625, 0.375, 0.25, 0.5, 0.375, 0.5, 0.375, 0.625, 0.25, 0.625, 0.375, 0.625, 0.375, 0.5, 0.375, 0.5, 0.375, 0.625, 0.375, 0.0, 0.625, 0.0, 0.625, 0.125, 0.375, 0.125, 0.375, 0.5, 0.625, 0.5, 0.625, 0.625, 0.375, 0.625, 0.625, 0.5, 0.625, 0.625, 0.625, 0.625, 0.625, 0.5, 0.625, 0.625, 0.375, 0.625, 0.375, 0.625, 0.625, 0.625, 0.375, 0.5, 0.625, 0.5, 0.625, 0.5, 0.375, 0.5, 0.375, 0.125, 0.625, 0.125, 0.625, 0.25, 0.375, 0.25, 0.375, 0.5, 0.25, 0.5, 0.25, 0.5, 0.375, 0.5, 0.375, 0.625, 0.625, 0.625, 0.625, 0.75, 0.375, 0.75, 0.125, 0.75, 0.25, 0.75, 0.25, 0.75, 0.125, 0.75, 0.25, 0.625, 0.375, 0.625, 0.375, 0.75, 0.25, 0.75, 0.75, 0.625, 0.875, 0.625, 0.875, 0.75, 0.75, 0.75, 0.625, 0.5, 0.75, 0.5, 0.75, 0.5, 0.625, 0.5, 0.125, 0.625, 0.25, 0.625, 0.25, 0.75, 0.125, 0.75, 0.375, 0.75, 0.625, 0.75, 0.625, 0.875, 0.375, 0.875, 0.375, 0.25, 0.625, 0.25, 0.625, 0.375, 0.375, 0.375, 0.375, 0.875, 0.625, 0.875, 0.625, 1.0, 0.375, 1.0, 0.625, 0.0, 0.375, 0.0, 0.375, 0.0, 0.625, 0.0, 0.75, 0.5, 0.75, 0.75, 0.75, 0.75, 0.75, 0.5, 0.375, 0.875, 0.625, 0.875, 0.625, 0.875, 0.375, 0.875, 0.375, 0.375, 0.625, 0.375, 0.625, 0.5, 0.375, 0.5, 0.375, 0.375, 0.625, 0.375, 0.625, 0.375, 0.375, 0.375, 0.625, 0.5, 0.375, 0.5, 0.375, 0.5, 0.625, 0.5, 0.75, 0.5, 0.625, 0.5, 0.625, 0.5, 0.75, 0.5, 0.125, 0.5, 0.25, 0.5, 0.25, 0.625, 0.125, 0.625, 0.625, 0.5, 0.75, 0.5, 0.75, 0.625, 0.625, 0.625, 0.75, 0.5, 0.875, 0.5, 0.875, 0.625, 0.75, 0.625, 0.25, 0.5, 0.375, 0.5, 0.375, 0.625, 0.25, 0.625, 0.625, 1.0, 0.625, 0.875, 0.625, 0.875, 0.625, 1.0, 0.375, 0.0, 0.625, 0.0, 0.625, 0.125, 0.375, 0.125, 0.375, 0.5, 0.625, 0.5, 0.625, 0.625, 0.375, 0.625, 0.375, 0.625, 0.375, 0.5, 0.375, 0.5, 0.375, 0.625, 0.625, 0.625, 0.375, 0.625, 0.375, 0.625, 0.625, 0.625, 0.375, 0.5, 0.625, 0.5, 0.625, 0.5, 0.375, 0.5, 0.625, 0.75, 0.625, 0.5, 0.625, 0.5, 0.625, 0.75, 0.125, 0.5, 0.25, 0.5, 0.25, 0.75, 0.125, 0.75, 0.375, 0.75, 0.625, 0.75, 0.625, 0.875, 0.375, 0.875, 0.375, 0.25, 0.625, 0.25, 0.625, 0.375, 0.375, 0.375, 0.75, 0.5, 0.75, 0.75, 0.75, 0.75, 0.75, 0.5, 0.75, 0.5, 0.75, 0.75, 0.75, 0.75, 0.75, 0.5, 0.625, 0.875, 0.625, 0.75, 0.625, 0.75, 0.625, 0.875, 0.625, 0.5, 0.625, 0.375, 0.625, 0.375, 0.625, 0.5, 0.625, 0.5, 0.75, 0.5, 0.75, 0.75, 0.625, 0.75, 0.625, 0.75, 0.625, 0.5, 0.625, 0.5, 0.625, 0.75, 0.625, 0.875, 0.625, 0.75, 0.625, 0.75, 0.625, 0.875, 0.625, 0.5, 0.625, 0.375, 0.625, 0.375, 0.625, 0.5, 0.625, 0.5, 0.625, 0.375, 0.625, 0.375, 0.625, 0.5, 0.125, 0.5, 0.25, 0.5, 0.25, 0.75, 0.125, 0.75, 0.375, 0.75, 0.625, 0.75, 0.625, 0.875, 0.375, 0.875, 0.375, 0.25, 0.625, 0.25, 0.625, 0.375, 0.375, 0.375, 0.625, 0.5, 0.75, 0.5, 0.75, 0.75, 0.625, 0.75, 0.625, 0.75, 0.625, 0.5, 0.625, 0.5, 0.625, 0.75, 0.625, 0.875, 0.625, 0.75, 0.625, 0.75, 0.625, 0.875, 0.75, 0.5, 0.75, 0.75, 0.75, 0.75, 0.75, 0.5, 0.75, 0.5, 0.75, 0.75, 0.75, 0.75, 0.75, 0.5, 0.125, 0.5, 0.25, 0.5, 0.25, 0.75, 0.125, 0.75, 0.375, 0.75, 0.625, 0.75, 0.625, 0.875, 0.375, 0.875, 0.375, 0.25, 0.625, 0.25, 0.625, 0.375, 0.375, 0.375, 0.625, 0.5, 0.75, 0.5, 0.75, 0.75, 0.625, 0.75, 0.625, 0.5, 0.625, 0.375, 0.625, 0.375, 0.625, 0.5, 0.625, 0.875, 0.625, 0.75, 0.625, 0.75, 0.625, 0.875, 0.625, 0.75, 0.625, 0.5, 0.625, 0.5, 0.625, 0.75, 0.625, 0.5, 0.625, 0.375, 0.625, 0.375, 0.625, 0.5, 0.125, 0.5, 0.25, 0.5, 0.25, 0.75, 0.125, 0.75, 0.375, 0.75, 0.625, 0.75, 0.625, 0.875, 0.375, 0.875, 0.375, 0.25, 0.625, 0.25, 0.625, 0.375, 0.375, 0.375, 0.625, 0.5, 0.75, 0.5, 0.75, 0.75, 0.625, 0.75, 0.625, 0.875, 0.625, 0.75, 0.625, 0.75, 0.625, 0.875, 0.625, 0.75, 0.625, 0.5, 0.625, 0.5, 0.625, 0.75, 0.75, 0.5, 0.75, 0.75, 0.75, 0.75, 0.75, 0.5, 0.625, 0.5, 0.75, 0.5, 0.75, 0.75, 0.625, 0.75, 0.75, 0.75, 0.875, 0.75, 0.875, 0.75, 0.75, 0.75, 0.625, 0.5, 0.75, 0.5, 0.75, 0.75, 0.625, 0.75, 0.625, 0.5, 0.75, 0.5, 0.75, 0.75, 0.625, 0.75, 0.75, 0.75, 0.875, 0.75, 0.875, 0.75, 0.75, 0.75, 0.625, 0.5, 0.75, 0.5, 0.75, 0.75, 0.625, 0.75, 0.625, 0.625, 0.75, 0.625, 0.75, 0.75, 0.625, 0.75, 0.75, 0.75, 0.875, 0.75, 0.875, 0.75, 0.75, 0.75, 0.625, 0.5, 0.625, 0.625, 0.625, 0.625, 0.625, 0.5, 0.625, 0.75, 0.625, 0.5, 0.625, 0.5, 0.625, 0.75, 0.75, 0.75, 0.875, 0.75, 0.875, 0.75, 0.75, 0.75, 0.625, 0.625, 0.625, 0.625, 0.625, 0.625, 0.625, 0.625, 0.625, 0.5, 0.625, 0.625, 0.625, 0.625, 0.625, 0.5, 0.75, 0.75, 0.875, 0.75, 0.875, 0.75, 0.75, 0.75, 0.625, 0.0, 0.625, 0.0, 0.625, 0.0, 0.625, 0.0, 0.625, 1.0, 0.625, 0.875, 0.625, 0.875, 0.625, 1.0, 0.625, 0.5, 0.625, 0.5, 0.625, 0.5, 0.625, 0.5, 0.625, 0.875, 0.625, 0.875, 0.625, 0.875, 0.625, 0.875, 0.625, 0.0, 0.625, 0.0, 0.625, 0.0, 0.625, 0.0, 0.625, 0.875, 0.625, 0.875, 0.625, 0.875, 0.625, 0.875, 0.625, 0.875, 0.625, 0.75, 0.625, 0.75, 0.625, 0.875, 0.625, 0.875, 0.625, 0.75, 0.625, 0.75, 0.625, 0.875, 0.75, 0.625, 0.75, 0.75, 0.75, 0.75, 0.75, 0.625, 0.625, 0.625, 0.75, 0.625, 0.75, 0.625, 0.625, 0.625, 0.625, 0.875, 0.625, 0.75, 0.625, 0.75, 0.625, 0.875, 0.75, 0.5, 0.75, 0.75, 0.75, 0.75, 0.75, 0.5, 0.75, 0.5, 0.75, 0.75, 0.75, 0.75, 0.75, 0.5, 0.625, 0.0, 0.625, 0.0, 0.625, 0.0, 0.625, 0.0, 0.75, 0.75, 0.875, 0.75, 0.875, 0.75, 0.75, 0.75, 0.625, 0.875, 0.625, 0.875, 0.625, 0.875, 0.625, 0.875, 0.625, 0.875, 0.625, 0.75, 0.625, 0.75, 0.625, 0.875, 0.625, 0.5, 0.75, 0.5, 0.75, 0.5, 0.625, 0.5, 0.625, 0.5, 0.75, 0.5, 0.75, 0.5, 0.625, 0.5, 0.75, 0.5, 0.75, 0.75, 0.75, 0.75, 0.75, 0.5, 0.625, 0.875, 0.625, 0.75, 0.625, 0.75, 0.625, 0.875, 0.625, 0.75, 0.625, 0.5, 0.625, 0.5, 0.625, 0.75, 0.625, 0.5, 0.75, 0.5, 0.75, 0.75, 0.625, 0.75, 0.125, 0.5, 0.25, 0.5, 0.25, 0.75, 0.125, 0.75, 0.375, 0.75, 0.625, 0.75, 0.625, 0.875, 0.375, 0.875, 0.375, 0.25, 0.625, 0.25, 0.625, 0.375, 0.375, 0.375, 0.625, 0.5, 0.75, 0.5, 0.75, 0.75, 0.625, 0.75, 0.125, 0.5, 0.25, 0.5, 0.25, 0.75, 0.125, 0.75, 0.375, 0.75, 0.625, 0.75, 0.625, 0.875, 0.375, 0.875, 0.375, 0.25, 0.625, 0.25, 0.625, 0.375, 0.375, 0.375, 0.625, 0.5, 0.75, 0.5, 0.75, 0.75, 0.625, 0.75, 0.125, 0.5, 0.25, 0.5, 0.25, 0.75, 0.125, 0.75, 0.375, 0.75, 0.625, 0.75, 0.625, 0.875, 0.375, 0.875, 0.375, 0.25, 0.625, 0.25, 0.625, 0.375, 0.375, 0.375, 0.625, 0.5, 0.75, 0.5, 0.75, 0.75, 0.625, 0.75, 0.125, 0.5, 0.25, 0.5, 0.25, 0.75, 0.125, 0.75, 0.375, 0.75, 0.625, 0.75, 0.625, 0.875, 0.375, 0.875, 0.375, 0.25, 0.625, 0.25, 0.625, 0.375, 0.375, 0.375, 0.75, 0.5, 0.875, 0.5, 0.875, 0.75, 0.75, 0.75, 0.75, 0.5, 0.875, 0.5, 0.875, 0.75, 0.75, 0.75, 0.75, 0.5, 0.875, 0.5, 0.875, 0.75, 0.75, 0.75, 0.75, 0.5, 0.875, 0.5, 0.875, 0.75, 0.75, 0.75, 0.75, 0.5, 0.875, 0.5, 0.875, 0.75, 0.75, 0.75, 0.75, 0.5, 0.625, 0.5, 0.625, 0.5, 0.75, 0.5, 0.75, 0.5, 0.625, 0.5, 0.625, 0.5, 0.75, 0.5, 0.75, 0.5, 0.875, 0.5, 0.875, 0.625, 0.75, 0.625, 0.75, 0.625, 0.75, 0.5, 0.75, 0.5, 0.75, 0.625, 0.625, 0.375, 0.625, 0.375, 0.625, 0.375, 0.625, 0.375, 0.625, 1.0, 0.625, 0.875, 0.625, 0.875, 0.625, 1.0, 0.625, 0.25, 0.625, 0.0, 0.625, 0.0, 0.625, 0.25, 0.625, 0.375, 0.625, 0.25, 0.625, 0.25, 0.625, 0.375, 0.625, 0.5, 0.625, 0.375, 0.625, 0.375, 0.625, 0.5, 0.75, 0.75, 0.75, 0.5, 0.75, 0.5, 0.75, 0.75, 0.625, 1.0, 0.625, 0.875, 0.625, 0.875, 0.625, 1.0, 0.625, 0.25, 0.625, 0.0, 0.625, 0.0, 0.625, 0.25, 0.75, 0.5, 0.625, 0.5, 0.625, 0.5, 0.75, 0.5, 0.75, 0.75, 0.75, 0.5, 0.75, 0.5, 0.75, 0.75, 0.625, 0.25, 0.625, 0.0, 0.625, 0.0, 0.625, 0.25, 0.875, 0.625, 0.75, 0.625, 0.75, 0.625, 0.875, 0.625, 0.75, 0.5, 0.625, 0.5, 0.625, 0.5, 0.75, 0.5, 0.75, 0.75, 0.75, 0.5, 0.75, 0.5, 0.75, 0.75, 0.625, 0.25, 0.625, 0.0, 0.625, 0.0, 0.625, 0.25, 0.625, 0.375, 0.625, 0.25, 0.625, 0.25, 0.625, 0.375, 0.625, 0.25, 0.625, 0.0, 0.625, 0.0, 0.625, 0.25, 0.625, 0.5, 0.625, 0.375, 0.625, 0.375, 0.625, 0.5, 0.625, 0.375, 0.625, 0.375, 0.625, 0.375, 0.625, 0.375, 0.625, 0.5, 0.625, 0.5, 0.625, 0.5, 0.625, 0.5, 0.625, 0.375, 0.625, 0.25, 0.625, 0.25, 0.625, 0.375, 0.75, 0.75, 0.75, 0.5, 0.75, 0.5, 0.75, 0.75, 0.625, 1.0, 0.625, 0.875, 0.625, 0.875, 0.625, 1.0])
me_cube_009.materials.append(mat_railmetal)
me_cube_009.use_remesh_fix_poles = True
me_cube_009.use_remesh_preserve_attributes = False
me_cube_009.use_mirror_vertex_groups = False
me_cube_009.update()

# ---- objects
ob_rails = bpy.data.objects.new('Rails', me_cube_006)
ob_connectors = bpy.data.objects.new('Connectors', me_cube_007)
ob_cube = bpy.data.objects.new('Cube', me_cube_009)

# ---- transforms, parenting, visibility, modifiers, constraints
ob_rails.location = (0.0, 0.0, 0.0)
ob_rails.lineart.crease_threshold = 0.0
ob_connectors.location = (0.0, 0.0, 0.0)
ob_connectors.lineart.crease_threshold = 0.0
ob_cube.location = (0.0, 0.0, 0.0)
ob_cube.lineart.crease_threshold = 0.0

# ---- collection membership
col_collection.objects.link(ob_rails)
col_collection.objects.link(ob_connectors)
col_collection.objects.link(ob_cube)

# ---- scene / render settings (as saved in the file)
scene.frame_start = 1; scene.frame_end = 250; scene.frame_set(1)
scene.render.engine = 'BLENDER_EEVEE_NEXT'
scene.cycles.use_denoising = False
scene.cycles.samples = 128
scene.cycles.sampling_pattern = 'TABULATED_SOBOL'
scene.cycles.use_adaptive_sampling = False
scene.cycles.use_light_tree = False
scene.view_settings.view_transform = 'Filmic'
bpy.context.view_layer.update()

# ---- added for rendering (the .blend has no active camera and no usable light): camera, sun
cam_auto = bpy.data.cameras.new('AutoCamera')
cam_auto.lens = 50.0
cam_auto.sensor_width = 36.0
cam_auto.clip_end = 1000.0
ob_auto_camera = bpy.data.objects.new('AutoCamera', cam_auto)
scene.collection.objects.link(ob_auto_camera)
ob_auto_camera.location = (4.43254, -3.04905, 3.51603)
ob_auto_camera.rotation_euler = (1.09748, -7.21219e-08, 0.694738)
scene.camera = ob_auto_camera
light_auto_sun = bpy.data.lights.new('AutoSun', 'SUN')
light_auto_sun.energy = 3.0
light_auto_sun.angle = 0.0523599
ob_auto_sun = bpy.data.objects.new('AutoSun', light_auto_sun)
scene.collection.objects.link(ob_auto_sun)
ob_auto_sun.rotation_euler = (0.872665, 0.174533, 0.523599)
bpy.context.view_layer.update()
